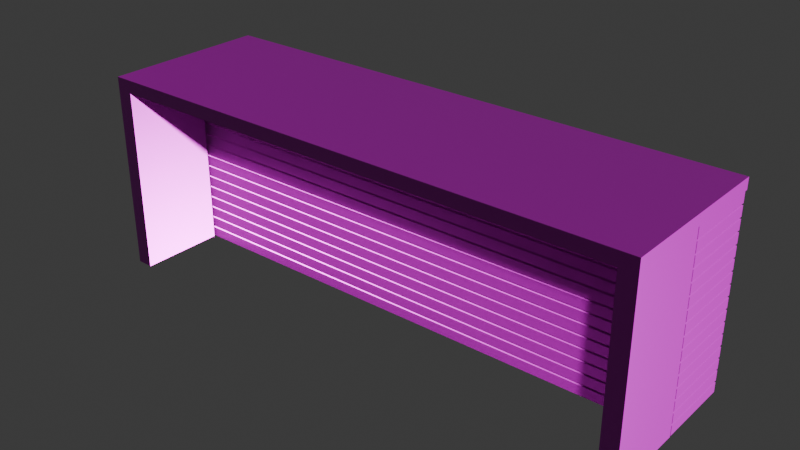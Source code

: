 # Source: Mesa_lobby.blend  (saved by Blender 4.0.36; exported with 4.5.12 LTS)
import bpy
from mathutils import Matrix  # noqa: F401  (used for matrix-valued properties, if any)

bpy.ops.wm.read_factory_settings(use_empty=True)
scene = bpy.context.scene
scene.name = 'Scene'

# ---- collections
col_collection = bpy.data.collections.new('Collection'); scene.collection.children.link(col_collection)

# ---- images (referenced by path relative to the original .blend; pixels are not part of the script)
import os
ASSET_DIR = os.environ.get("B2B_ASSET_DIR", "")  # directory of the original .blend (textures are referenced by path, not embedded)
HERE = os.path.dirname(os.path.abspath(__file__))  # packed textures are extracted next to this script under _unpacked/

def load_image(name, relpath, width, height, colorspace="sRGB"):
    """Load a texture the original file referenced (path relative to the .blend, or extracted next to this script)."""
    p = next((c for c in (os.path.join(HERE, relpath), os.path.join(ASSET_DIR, relpath)) if relpath and os.path.exists(c)), "")
    if p:
        img = bpy.data.images.load(p, check_existing=True)
        img.name = name
    else:  # same state as the original file: an image datablock whose file is absent (Cycles renders it pink)
        img = bpy.data.images.new(name, width, height)
        img.source = "FILE"
        img.filepath = "//" + (relpath or name)
    img.colorspace_settings.name = colorspace
    return img
img_veneerwhiteoakrandommatched001_disp_2k_metalness_png_001 = load_image('VeneerWhiteOakRandomMatched001_DISP_2K_METALNESS.png.001', 'VeneerWhiteOakRandomMatched001_DISP_2K_METALNESS.png', 1024, 1024, 'Non-Color')
img_veneerwhiteoakrandommatched001_col_2k_metalness_png_002 = load_image('VeneerWhiteOakRandomMatched001_COL_2K_METALNESS.png.002', 'VeneerWhiteOakRandomMatched001_COL_2K_METALNESS.png', 1024, 1024, 'sRGB')
img_veneerwhiteoakrandommatched001_metalness_2k_metalness_png_001 = load_image('VeneerWhiteOakRandomMatched001_METALNESS_2K_METALNESS.png.001', 'VeneerWhiteOakRandomMatched001_METALNESS_2K_METALNESS.png', 1024, 1024, 'Non-Color')
img_veneerwhiteoakrandommatched001_roughness_2k_metalness_png_002 = load_image('VeneerWhiteOakRandomMatched001_ROUGHNESS_2K_METALNESS.png.002', 'VeneerWhiteOakRandomMatched001_ROUGHNESS_2K_METALNESS.png', 1024, 1024, 'Non-Color')
img_veneerwhiteoakrandommatched001_nrm_2k_metalness_png_002 = load_image('VeneerWhiteOakRandomMatched001_NRM_2K_METALNESS.png.002', 'VeneerWhiteOakRandomMatched001_NRM_2K_METALNESS.png', 1024, 1024, 'Non-Color')
img_veneerwhiteoakrandommatched001_ao_2k_metalness_png_001 = load_image('VeneerWhiteOakRandomMatched001_AO_2K_METALNESS.png.001', 'VeneerWhiteOakRandomMatched001_AO_2K_METALNESS.png', 1024, 1024, 'Non-Color')

# ---- materials (node trees are filled in below, after node groups)
mat_madera = bpy.data.materials.new('Madera')
mat_madera.use_transparent_shadow = False

# ---- material node trees
mat_madera.use_nodes = True; mat_madera.node_tree.nodes.clear()
_N = mat_madera.node_tree.nodes; _L = mat_madera.node_tree.links
n0 = _N.new('ShaderNodeOutputMaterial'); n0.name = 'Material Output'; n0.location = (300, 300)
n1 = _N.new('ShaderNodeBsdfPrincipled'); n1.name = 'Principled BSDF'; n1.location = (10, 300)
n1.inputs[3].default_value = 1.45
n2 = _N.new('ShaderNodeTexImage'); n2.name = 'Image Texture'; n2.location = (88, -1440)
n2.label = 'Displacement'
n2.image = img_veneerwhiteoakrandommatched001_disp_2k_metalness_png_001
n3 = _N.new('ShaderNodeDisplacement'); n3.name = 'Displacement'; n3.location = (110, -400)
n3.inputs[2].default_value = 1.0
n4 = _N.new('ShaderNodeTexImage'); n4.name = 'Image Texture.001'; n4.location = (88, -320)
n4.label = 'Base Color'
n4.image = img_veneerwhiteoakrandommatched001_col_2k_metalness_png_002
n5 = _N.new('ShaderNodeTexImage'); n5.name = 'Image Texture.002'; n5.location = (88, -600)
n5.label = 'Metallic'
n5.image = img_veneerwhiteoakrandommatched001_metalness_2k_metalness_png_001
n6 = _N.new('ShaderNodeTexImage'); n6.name = 'Image Texture.003'; n6.location = (88, -880)
n6.label = 'Roughness'
n6.image = img_veneerwhiteoakrandommatched001_roughness_2k_metalness_png_002
n7 = _N.new('ShaderNodeTexImage'); n7.name = 'Image Texture.004'; n7.location = (88, -1160)
n7.label = 'Normal'
n7.image = img_veneerwhiteoakrandommatched001_nrm_2k_metalness_png_002
n8 = _N.new('ShaderNodeNormalMap'); n8.name = 'Normal Map'; n8.location = (-240, -620)
n9 = _N.new('ShaderNodeTexImage'); n9.name = 'Image Texture.005'; n9.location = (88, -40)
n9.label = 'Ambient Occlusion'
n9.image = img_veneerwhiteoakrandommatched001_ao_2k_metalness_png_001
n10 = _N.new('ShaderNodeMapping'); n10.name = 'Mapping'; n10.location = (230, -40)
n11 = _N.new('NodeReroute'); n11.name = 'Reroute'; n11.location = (38, -831)
n11.width = 16
n11.socket_idname = 'NodeSocketVector'
n12 = _N.new('ShaderNodeTexCoord'); n12.name = 'Texture Coordinate'; n12.location = (30, -40)
n13 = _N.new('NodeFrame'); n13.name = 'Frame'; n13.location = (-1270, 340)
n13.label = 'Mapping'
n13.width = 400
n14 = _N.new('NodeFrame'); n14.name = 'Frame.001'; n14.location = (-628, 540)
n14.label = 'Textures'
n14.width = 358
n2.parent = n14
n4.parent = n14
n5.parent = n14
n6.parent = n14
n7.parent = n14
n9.parent = n14
n10.parent = n13
n11.parent = n14
n12.parent = n13
_L.new(n1.outputs[0], n0.inputs[0])
_L.new(n2.outputs[0], n3.inputs[0])
_L.new(n3.outputs[0], n0.inputs[2])
_L.new(n4.outputs[0], n1.inputs[0])
_L.new(n5.outputs[0], n1.inputs[1])
_L.new(n6.outputs[0], n1.inputs[2])
_L.new(n7.outputs[0], n8.inputs[1])
_L.new(n8.outputs[0], n1.inputs[5])
_L.new(n11.outputs[0], n9.inputs[0])
_L.new(n11.outputs[0], n4.inputs[0])
_L.new(n11.outputs[0], n5.inputs[0])
_L.new(n11.outputs[0], n6.inputs[0])
_L.new(n11.outputs[0], n7.inputs[0])
_L.new(n11.outputs[0], n2.inputs[0])
_L.new(n10.outputs[0], n11.inputs[0])
_L.new(n12.outputs[2], n10.inputs[0])
n0.is_active_output = True

# ---- world
world_world = bpy.data.worlds.new('World'); scene.world = world_world
world_world.use_nodes = True; world_world.node_tree.nodes.clear()
_N = world_world.node_tree.nodes; _L = world_world.node_tree.links
n0 = _N.new('ShaderNodeOutputWorld'); n0.name = 'World Output'; n0.location = (300, 300)
n1 = _N.new('ShaderNodeBackground'); n1.name = 'Background'; n1.location = (10, 300)
n1.inputs[0].default_value = (0.05088, 0.05088, 0.05088, 1.0)
_L.new(n1.outputs[0], n0.inputs[0])
n0.is_active_output = True
world_world.color = (0.05088, 0.05088, 0.05088)
world_world.use_sun_shadow = False
world_world.sun_shadow_jitter_overblur = 0.0

# ---- meshes
me_cube_001 = bpy.data.meshes.new('Cube.001')
me_cube_001.from_pydata([(-9.076, -3.712, 2.851), (-9.076, -0.8839, 2.851), (9.076, -3.712, 2.851), (9.076, -0.8839, 2.851), (8.537, -0.8839, 2.851), (-8.537, -0.8839, 2.851), (-8.537, -3.712, 2.851), (8.537, -3.712, 2.851), (-9.076, -0.8839, -3.236), (-9.076, -3.712, -3.236), (-8.537, -0.8839, -3.236), (9.076, -3.712, -3.236), (9.076, -0.8839, -3.236), (8.537, -3.712, -3.236), (8.537, -0.8839, -3.236), (-8.537, -3.712, -3.236), (-9.071, -0.834, -3.229), (-9.071, -0.834, -2.907), (-9.071, -0.5115, -3.229), (-9.071, -0.5115, -2.907), (9.071, -0.834, -3.229), (9.071, -0.834, -2.907), (9.071, -0.5115, -3.229), (9.071, -0.5115, -2.907), (8.522, -0.5115, -3.229), (-8.522, -0.5115, -3.229), (-8.522, -0.5115, -2.907), (8.522, -0.5115, -2.907), (-8.522, -0.834, -3.229), (8.522, -0.834, -3.229), (8.522, -0.834, -2.907), (-8.522, -0.834, -2.907), (-9.071, 1.693, -2.907), (-9.071, 1.693, -3.229), (-8.522, 1.693, -3.229), (8.522, 1.693, -2.907), (9.071, 1.693, -2.907), (9.071, 1.693, -3.229), (8.522, 1.693, -3.229), (-8.522, 1.693, -2.907), (0.2498, -0.5115, -3.229), (-0.2498, -0.5115, -3.229), (-0.2498, -0.5115, -2.907), (0.2498, -0.5115, -2.907), (-0.2498, -0.834, -3.229), (0.2498, -0.834, -3.229), (0.2498, -0.834, -2.907), (-0.2498, -0.834, -2.907), (0.2498, 1.688, -3.229), (-0.2498, 1.688, -3.229), (-0.2498, 1.688, -2.907), (0.2498, 1.688, -2.907), (-9.071, -0.834, -2.842), (-9.071, -0.834, -2.52), (-9.071, -0.5115, -2.842), (-9.071, -0.5115, -2.52), (9.071, -0.834, -2.842), (9.071, -0.834, -2.52), (9.071, -0.5115, -2.842), (9.071, -0.5115, -2.52), (8.522, -0.5115, -2.842), (-8.522, -0.5115, -2.842), (-8.522, -0.5115, -2.52), (8.522, -0.5115, -2.52), (-8.522, -0.834, -2.842), (8.522, -0.834, -2.842), (8.522, -0.834, -2.52), (-8.522, -0.834, -2.52), (-9.071, 1.693, -2.52), (-9.071, 1.693, -2.842), (-8.522, 1.693, -2.842), (8.522, 1.693, -2.52), (9.071, 1.693, -2.52), (9.071, 1.693, -2.842), (8.522, 1.693, -2.842), (-8.522, 1.693, -2.52), (0.2498, -0.5115, -2.842), (-0.2498, -0.5115, -2.842), (-0.2498, -0.5115, -2.52), (0.2498, -0.5115, -2.52), (-0.2498, -0.834, -2.842), (0.2498, -0.834, -2.842), (0.2498, -0.834, -2.52), (-0.2498, -0.834, -2.52), (0.2498, 1.688, -2.842), (-0.2498, 1.688, -2.842), (-0.2498, 1.688, -2.52), (0.2498, 1.688, -2.52), (-9.071, -0.834, -2.455), (-9.071, -0.834, -2.133), (-9.071, -0.5115, -2.455), (-9.071, -0.5115, -2.133), (9.071, -0.834, -2.455), (9.071, -0.834, -2.133), (9.071, -0.5115, -2.455), (9.071, -0.5115, -2.133), (8.522, -0.5115, -2.455), (-8.522, -0.5115, -2.455), (-8.522, -0.5115, -2.133), (8.522, -0.5115, -2.133), (-8.522, -0.834, -2.455), (8.522, -0.834, -2.455), (8.522, -0.834, -2.133), (-8.522, -0.834, -2.133), (-9.071, 1.693, -2.133), (-9.071, 1.693, -2.455), (-8.522, 1.693, -2.455), (8.522, 1.693, -2.133), (9.071, 1.693, -2.133), (9.071, 1.693, -2.455), (8.522, 1.693, -2.455), (-8.522, 1.693, -2.133), (0.2498, -0.5115, -2.455), (-0.2498, -0.5115, -2.455), (-0.2498, -0.5115, -2.133), (0.2498, -0.5115, -2.133), (-0.2498, -0.834, -2.455), (0.2498, -0.834, -2.455), (0.2498, -0.834, -2.133), (-0.2498, -0.834, -2.133), (0.2498, 1.688, -2.455), (-0.2498, 1.688, -2.455), (-0.2498, 1.688, -2.133), (0.2498, 1.688, -2.133), (-9.071, -0.834, -2.068), (-9.071, -0.834, -1.746), (-9.071, -0.5115, -2.068), (-9.071, -0.5115, -1.746), (9.071, -0.834, -2.068), (9.071, -0.834, -1.746), (9.071, -0.5115, -2.068), (9.071, -0.5115, -1.746), (8.522, -0.5115, -2.068), (-8.522, -0.5115, -2.068), (-8.522, -0.5115, -1.746), (8.522, -0.5115, -1.746), (-8.522, -0.834, -2.068), (8.522, -0.834, -2.068), (8.522, -0.834, -1.746), (-8.522, -0.834, -1.746), (-9.071, 1.693, -1.746), (-9.071, 1.693, -2.068), (-8.522, 1.693, -2.068), (8.522, 1.693, -1.746), (9.071, 1.693, -1.746), (9.071, 1.693, -2.068), (8.522, 1.693, -2.068), (-8.522, 1.693, -1.746), (0.2498, -0.5115, -2.068), (-0.2498, -0.5115, -2.068), (-0.2498, -0.5115, -1.746), (0.2498, -0.5115, -1.746), (-0.2498, -0.834, -2.068), (0.2498, -0.834, -2.068), (0.2498, -0.834, -1.746), (-0.2498, -0.834, -1.746), (0.2498, 1.688, -2.068), (-0.2498, 1.688, -2.068), (-0.2498, 1.688, -1.746), (0.2498, 1.688, -1.746), (-9.071, -0.834, -1.681), (-9.071, -0.834, -1.359), (-9.071, -0.5115, -1.681), (-9.071, -0.5115, -1.359), (9.071, -0.834, -1.681), (9.071, -0.834, -1.359), (9.071, -0.5115, -1.681), (9.071, -0.5115, -1.359), (8.522, -0.5115, -1.681), (-8.522, -0.5115, -1.681), (-8.522, -0.5115, -1.359), (8.522, -0.5115, -1.359), (-8.522, -0.834, -1.681), (8.522, -0.834, -1.681), (8.522, -0.834, -1.359), (-8.522, -0.834, -1.359), (-9.071, 1.693, -1.359), (-9.071, 1.693, -1.681), (-8.522, 1.693, -1.681), (8.522, 1.693, -1.359), (9.071, 1.693, -1.359), (9.071, 1.693, -1.681), (8.522, 1.693, -1.681), (-8.522, 1.693, -1.359), (0.2498, -0.5115, -1.681), (-0.2498, -0.5115, -1.681), (-0.2498, -0.5115, -1.359), (0.2498, -0.5115, -1.359), (-0.2498, -0.834, -1.681), (0.2498, -0.834, -1.681), (0.2498, -0.834, -1.359), (-0.2498, -0.834, -1.359), (0.2498, 1.688, -1.681), (-0.2498, 1.688, -1.681), (-0.2498, 1.688, -1.359), (0.2498, 1.688, -1.359), (-9.071, -0.834, -1.295), (-9.071, -0.834, -0.972), (-9.071, -0.5115, -1.295), (-9.071, -0.5115, -0.972), (9.071, -0.834, -1.295), (9.071, -0.834, -0.972), (9.071, -0.5115, -1.295), (9.071, -0.5115, -0.972), (8.522, -0.5115, -1.295), (-8.522, -0.5115, -1.295), (-8.522, -0.5115, -0.972), (8.522, -0.5115, -0.972), (-8.522, -0.834, -1.295), (8.522, -0.834, -1.295), (8.522, -0.834, -0.972), (-8.522, -0.834, -0.972), (-9.071, 1.693, -0.972), (-9.071, 1.693, -1.295), (-8.522, 1.693, -1.295), (8.522, 1.693, -0.972), (9.071, 1.693, -0.972), (9.071, 1.693, -1.295), (8.522, 1.693, -1.295), (-8.522, 1.693, -0.972), (0.2498, -0.5115, -1.295), (-0.2498, -0.5115, -1.295), (-0.2498, -0.5115, -0.972), (0.2498, -0.5115, -0.972), (-0.2498, -0.834, -1.295), (0.2498, -0.834, -1.295), (0.2498, -0.834, -0.972), (-0.2498, -0.834, -0.972), (0.2498, 1.688, -1.295), (-0.2498, 1.688, -1.295), (-0.2498, 1.688, -0.972), (0.2498, 1.688, -0.972), (-9.071, -0.834, -0.9075), (-9.071, -0.834, -0.5851), (-9.071, -0.5115, -0.9075), (-9.071, -0.5115, -0.5851), (9.071, -0.834, -0.9075), (9.071, -0.834, -0.5851), (9.071, -0.5115, -0.9075), (9.071, -0.5115, -0.5851), (8.522, -0.5115, -0.9075), (-8.522, -0.5115, -0.9075), (-8.522, -0.5115, -0.5851), (8.522, -0.5115, -0.5851), (-8.522, -0.834, -0.9075), (8.522, -0.834, -0.9075), (8.522, -0.834, -0.5851), (-8.522, -0.834, -0.5851), (-9.071, 1.693, -0.5851), (-9.071, 1.693, -0.9075), (-8.522, 1.693, -0.9075), (8.522, 1.693, -0.5851), (9.071, 1.693, -0.5851), (9.071, 1.693, -0.9075), (8.522, 1.693, -0.9075), (-8.522, 1.693, -0.5851), (0.2498, -0.5115, -0.9075), (-0.2498, -0.5115, -0.9075), (-0.2498, -0.5115, -0.5851), (0.2498, -0.5115, -0.5851), (-0.2498, -0.834, -0.9075), (0.2498, -0.834, -0.9075), (0.2498, -0.834, -0.5851), (-0.2498, -0.834, -0.5851), (0.2498, 1.688, -0.9075), (-0.2498, 1.688, -0.9075), (-0.2498, 1.688, -0.5851), (0.2498, 1.688, -0.5851), (-9.071, -0.834, -0.5206), (-9.071, -0.834, -0.1981), (-9.071, -0.5115, -0.5206), (-9.071, -0.5115, -0.1981), (9.071, -0.834, -0.5206), (9.071, -0.834, -0.1981), (9.071, -0.5115, -0.5206), (9.071, -0.5115, -0.1981), (8.522, -0.5115, -0.5206), (-8.522, -0.5115, -0.5206), (-8.522, -0.5115, -0.1981), (8.522, -0.5115, -0.1981), (-8.522, -0.834, -0.5206), (8.522, -0.834, -0.5206), (8.522, -0.834, -0.1981), (-8.522, -0.834, -0.1981), (-9.071, 1.693, -0.1981), (-9.071, 1.693, -0.5206), (-8.522, 1.693, -0.5206), (8.522, 1.693, -0.1981), (9.071, 1.693, -0.1981), (9.071, 1.693, -0.5206), (8.522, 1.693, -0.5206), (-8.522, 1.693, -0.1981), (0.2498, -0.5115, -0.5206), (-0.2498, -0.5115, -0.5206), (-0.2498, -0.5115, -0.1981), (0.2498, -0.5115, -0.1981), (-0.2498, -0.834, -0.5206), (0.2498, -0.834, -0.5206), (0.2498, -0.834, -0.1981), (-0.2498, -0.834, -0.1981), (0.2498, 1.688, -0.5206), (-0.2498, 1.688, -0.5206), (-0.2498, 1.688, -0.1981), (0.2498, 1.688, -0.1981), (-9.071, -0.834, -0.1336), (-9.071, -0.834, 0.1889), (-9.071, -0.5115, -0.1336), (-9.071, -0.5115, 0.1889), (9.071, -0.834, -0.1336), (9.071, -0.834, 0.1889), (9.071, -0.5115, -0.1336), (9.071, -0.5115, 0.1889), (8.522, -0.5115, -0.1336), (-8.522, -0.5115, -0.1336), (-8.522, -0.5115, 0.1889), (8.522, -0.5115, 0.1889), (-8.522, -0.834, -0.1336), (8.522, -0.834, -0.1336), (8.522, -0.834, 0.1889), (-8.522, -0.834, 0.1889), (-9.071, 1.693, 0.1889), (-9.071, 1.693, -0.1336), (-8.522, 1.693, -0.1336), (8.522, 1.693, 0.1889), (9.071, 1.693, 0.1889), (9.071, 1.693, -0.1336), (8.522, 1.693, -0.1336), (-8.522, 1.693, 0.1889), (0.2498, -0.5115, -0.1336), (-0.2498, -0.5115, -0.1336), (-0.2498, -0.5115, 0.1889), (0.2498, -0.5115, 0.1889), (-0.2498, -0.834, -0.1336), (0.2498, -0.834, -0.1336), (0.2498, -0.834, 0.1889), (-0.2498, -0.834, 0.1889), (0.2498, 1.688, -0.1336), (-0.2498, 1.688, -0.1336), (-0.2498, 1.688, 0.1889), (0.2498, 1.688, 0.1889), (-9.071, -0.834, 0.2534), (-9.071, -0.834, 0.5758), (-9.071, -0.5115, 0.2534), (-9.071, -0.5115, 0.5758), (9.071, -0.834, 0.2534), (9.071, -0.834, 0.5758), (9.071, -0.5115, 0.2534), (9.071, -0.5115, 0.5758), (8.522, -0.5115, 0.2534), (-8.522, -0.5115, 0.2534), (-8.522, -0.5115, 0.5758), (8.522, -0.5115, 0.5758), (-8.522, -0.834, 0.2534), (8.522, -0.834, 0.2534), (8.522, -0.834, 0.5758), (-8.522, -0.834, 0.5758), (-9.071, 1.693, 0.5758), (-9.071, 1.693, 0.2534), (-8.522, 1.693, 0.2534), (8.522, 1.693, 0.5758), (9.071, 1.693, 0.5758), (9.071, 1.693, 0.2534), (8.522, 1.693, 0.2534), (-8.522, 1.693, 0.5758), (0.2498, -0.5115, 0.2534), (-0.2498, -0.5115, 0.2534), (-0.2498, -0.5115, 0.5758), (0.2498, -0.5115, 0.5758), (-0.2498, -0.834, 0.2534), (0.2498, -0.834, 0.2534), (0.2498, -0.834, 0.5758), (-0.2498, -0.834, 0.5758), (0.2498, 1.688, 0.2534), (-0.2498, 1.688, 0.2534), (-0.2498, 1.688, 0.5758), (0.2498, 1.688, 0.5758), (-9.071, -0.834, 0.6403), (-9.071, -0.834, 0.9628), (-9.071, -0.5115, 0.6403), (-9.071, -0.5115, 0.9628), (9.071, -0.834, 0.6403), (9.071, -0.834, 0.9628), (9.071, -0.5115, 0.6403), (9.071, -0.5115, 0.9628), (8.522, -0.5115, 0.6403), (-8.522, -0.5115, 0.6403), (-8.522, -0.5115, 0.9628), (8.522, -0.5115, 0.9628), (-8.522, -0.834, 0.6403), (8.522, -0.834, 0.6403), (8.522, -0.834, 0.9628), (-8.522, -0.834, 0.9628), (-9.071, 1.693, 0.9628), (-9.071, 1.693, 0.6403), (-8.522, 1.693, 0.6403), (8.522, 1.693, 0.9628), (9.071, 1.693, 0.9628), (9.071, 1.693, 0.6403), (8.522, 1.693, 0.6403), (-8.522, 1.693, 0.9628), (0.2498, -0.5115, 0.6403), (-0.2498, -0.5115, 0.6403), (-0.2498, -0.5115, 0.9628), (0.2498, -0.5115, 0.9628), (-0.2498, -0.834, 0.6403), (0.2498, -0.834, 0.6403), (0.2498, -0.834, 0.9628), (-0.2498, -0.834, 0.9628), (0.2498, 1.688, 0.6403), (-0.2498, 1.688, 0.6403), (-0.2498, 1.688, 0.9628), (0.2498, 1.688, 0.9628), (-9.071, -0.834, 1.027), (-9.071, -0.834, 1.35), (-9.071, -0.5115, 1.027), (-9.071, -0.5115, 1.35), (9.071, -0.834, 1.027), (9.071, -0.834, 1.35), (9.071, -0.5115, 1.027), (9.071, -0.5115, 1.35), (8.522, -0.5115, 1.027), (-8.522, -0.5115, 1.027), (-8.522, -0.5115, 1.35), (8.522, -0.5115, 1.35), (-8.522, -0.834, 1.027), (8.522, -0.834, 1.027), (8.522, -0.834, 1.35), (-8.522, -0.834, 1.35), (-9.071, 1.693, 1.35), (-9.071, 1.693, 1.027), (-8.522, 1.693, 1.027), (8.522, 1.693, 1.35), (9.071, 1.693, 1.35), (9.071, 1.693, 1.027), (8.522, 1.693, 1.027), (-8.522, 1.693, 1.35), (0.2498, -0.5115, 1.027), (-0.2498, -0.5115, 1.027), (-0.2498, -0.5115, 1.35), (0.2498, -0.5115, 1.35), (-0.2498, -0.834, 1.027), (0.2498, -0.834, 1.027), (0.2498, -0.834, 1.35), (-0.2498, -0.834, 1.35), (0.2498, 1.688, 1.027), (-0.2498, 1.688, 1.027), (-0.2498, 1.688, 1.35), (0.2498, 1.688, 1.35), (-9.071, -0.834, 1.414), (-9.071, -0.834, 1.737), (-9.071, -0.5115, 1.414), (-9.071, -0.5115, 1.737), (9.071, -0.834, 1.414), (9.071, -0.834, 1.737), (9.071, -0.5115, 1.414), (9.071, -0.5115, 1.737), (8.522, -0.5115, 1.414), (-8.522, -0.5115, 1.414), (-8.522, -0.5115, 1.737), (8.522, -0.5115, 1.737), (-8.522, -0.834, 1.414), (8.522, -0.834, 1.414), (8.522, -0.834, 1.737), (-8.522, -0.834, 1.737), (-9.071, 1.693, 1.737), (-9.071, 1.693, 1.414), (-8.522, 1.693, 1.414), (8.522, 1.693, 1.737), (9.071, 1.693, 1.737), (9.071, 1.693, 1.414), (8.522, 1.693, 1.414), (-8.522, 1.693, 1.737), (0.2498, -0.5115, 1.414), (-0.2498, -0.5115, 1.414), (-0.2498, -0.5115, 1.737), (0.2498, -0.5115, 1.737), (-0.2498, -0.834, 1.414), (0.2498, -0.834, 1.414), (0.2498, -0.834, 1.737), (-0.2498, -0.834, 1.737), (0.2498, 1.688, 1.414), (-0.2498, 1.688, 1.414), (-0.2498, 1.688, 1.737), (0.2498, 1.688, 1.737), (-9.071, -0.834, 1.801), (-9.071, -0.834, 2.124), (-9.071, -0.5115, 1.801), (-9.071, -0.5115, 2.124), (9.071, -0.834, 1.801), (9.071, -0.834, 2.124), (9.071, -0.5115, 1.801), (9.071, -0.5115, 2.124), (8.522, -0.5115, 1.801), (-8.522, -0.5115, 1.801), (-8.522, -0.5115, 2.124), (8.522, -0.5115, 2.124), (-8.522, -0.834, 1.801), (8.522, -0.834, 1.801), (8.522, -0.834, 2.124), (-8.522, -0.834, 2.124), (-9.071, 1.693, 2.124), (-9.071, 1.693, 1.801), (-8.522, 1.693, 1.801), (8.522, 1.693, 2.124), (9.071, 1.693, 2.124), (9.071, 1.693, 1.801), (8.522, 1.693, 1.801), (-8.522, 1.693, 2.124), (0.2498, -0.5115, 1.801), (-0.2498, -0.5115, 1.801), (-0.2498, -0.5115, 2.124), (0.2498, -0.5115, 2.124), (-0.2498, -0.834, 1.801), (0.2498, -0.834, 1.801), (0.2498, -0.834, 2.124), (-0.2498, -0.834, 2.124), (0.2498, 1.688, 1.801), (-0.2498, 1.688, 1.801), (-0.2498, 1.688, 2.124), (0.2498, 1.688, 2.124), (-9.071, -0.834, 2.188), (-9.071, -0.834, 2.511), (-9.071, -0.5115, 2.188), (-9.071, -0.5115, 2.511), (9.071, -0.834, 2.188), (9.071, -0.834, 2.511), (9.071, -0.5115, 2.188), (9.071, -0.5115, 2.511), (8.522, -0.5115, 2.188), (-8.522, -0.5115, 2.188), (-8.522, -0.5115, 2.511), (8.522, -0.5115, 2.511), (-8.522, -0.834, 2.188), (8.522, -0.834, 2.188), (8.522, -0.834, 2.511), (-8.522, -0.834, 2.511), (-9.071, 1.693, 2.511), (-9.071, 1.693, 2.188), (-8.522, 1.693, 2.188), (8.522, 1.693, 2.511), (9.071, 1.693, 2.511), (9.071, 1.693, 2.188), (8.522, 1.693, 2.188), (-8.522, 1.693, 2.511), (0.2498, -0.5115, 2.188), (-0.2498, -0.5115, 2.188), (-0.2498, -0.5115, 2.511), (0.2498, -0.5115, 2.511), (-0.2498, -0.834, 2.188), (0.2498, -0.834, 2.188), (0.2498, -0.834, 2.511), (-0.2498, -0.834, 2.511), (0.2498, 1.688, 2.188), (-0.2498, 1.688, 2.188), (-0.2498, 1.688, 2.511), (0.2498, 1.688, 2.511), (-9.071, -0.834, 2.575), (-9.071, -0.834, 2.898), (-9.071, -0.5115, 2.575), (-9.071, -0.5115, 2.898), (9.071, -0.834, 2.575), (9.071, -0.834, 2.898), (9.071, -0.5115, 2.575), (9.071, -0.5115, 2.898), (8.522, -0.5115, 2.575), (-8.522, -0.5115, 2.575), (-8.522, -0.5115, 2.898), (8.522, -0.5115, 2.898), (-8.522, -0.834, 2.575), (8.522, -0.834, 2.575), (8.522, -0.834, 2.898), (-8.522, -0.834, 2.898), (-9.071, 1.693, 2.898), (-9.071, 1.693, 2.575), (-8.522, 1.693, 2.575), (8.522, 1.693, 2.898), (9.071, 1.693, 2.898), (9.071, 1.693, 2.575), (8.522, 1.693, 2.575), (-8.522, 1.693, 2.898), (0.2498, -0.5115, 2.575), (-0.2498, -0.5115, 2.575), (-0.2498, -0.5115, 2.898), (0.2498, -0.5115, 2.898), (-0.2498, -0.834, 2.575), (0.2498, -0.834, 2.575), (0.2498, -0.834, 2.898), (-0.2498, -0.834, 2.898), (0.2498, 1.688, 2.575), (-0.2498, 1.688, 2.575), (-0.2498, 1.688, 2.898), (0.2498, 1.688, 2.898), (-9.076, -3.712, 2.851), (-9.076, -3.712, 3.282), (-9.076, -0.8839, 2.851), (-9.076, -0.8839, 3.282), (9.076, -3.712, 2.851), (9.076, -3.712, 3.282), (9.076, -0.8839, 2.851), (9.076, -0.8839, 3.282), (8.537, -0.8839, 2.851), (-8.537, -0.8839, 2.851), (-8.537, -0.8839, 3.282), (8.537, -0.8839, 3.282), (-8.537, -3.712, 2.851), (8.537, -3.712, 2.851), (8.537, -3.712, 3.282), (-8.537, -3.712, 3.282), (-9.076, -0.8843, 2.913), (-9.076, -0.8843, 3.282), (-9.076, 1.777, 2.913), (-9.076, 1.777, 3.282), (9.076, -0.8843, 2.913), (9.076, -0.8843, 3.282), (9.076, 1.777, 2.913), (9.076, 1.777, 3.282), (8.537, 1.777, 2.913), (-8.537, 1.777, 2.913), (-8.537, 1.777, 3.282), (8.537, 1.777, 3.282), (-8.537, -0.8843, 2.913), (8.537, -0.8843, 2.913), (8.537, -0.8843, 3.282), (-8.537, -0.8843, 3.282)], [], [(4, 3, 12, 14), (7, 4, 14, 13), (14, 12, 11, 13), (8, 10, 15, 9), (2, 7, 13, 11), (1, 5, 10, 8), (5, 6, 15, 10), (0, 1, 8, 9), (3, 2, 11, 12), (6, 0, 9, 15), (16, 17, 19, 18), (26, 25, 34, 39), (22, 23, 21, 20), (28, 31, 17, 16), (24, 22, 20, 29), (26, 19, 17, 31), (23, 27, 30, 21), (42, 26, 31, 47), (18, 25, 28, 16), (40, 24, 29, 45), (20, 21, 30, 29), (44, 47, 31, 28), (23, 22, 37, 36), (40, 43, 27, 24), (38, 35, 36, 37), (33, 32, 39, 34), (25, 18, 33, 34), (24, 27, 35, 38), (27, 23, 36, 35), (19, 26, 39, 32), (18, 19, 32, 33), (22, 24, 38, 37), (25, 26, 42, 41), (41, 42, 50, 49), (29, 30, 46, 45), (45, 46, 47, 44), (25, 41, 44, 28), (41, 40, 45, 44), (27, 43, 46, 30), (43, 42, 47, 46), (49, 50, 51, 48), (43, 40, 48, 51), (42, 43, 51, 50), (40, 41, 49, 48), (52, 53, 55, 54), (62, 61, 70, 75), (58, 59, 57, 56), (64, 67, 53, 52), (60, 58, 56, 65), (62, 55, 53, 67), (59, 63, 66, 57), (78, 62, 67, 83), (54, 61, 64, 52), (76, 60, 65, 81), (56, 57, 66, 65), (80, 83, 67, 64), (59, 58, 73, 72), (76, 79, 63, 60), (74, 71, 72, 73), (69, 68, 75, 70), (61, 54, 69, 70), (60, 63, 71, 74), (63, 59, 72, 71), (55, 62, 75, 68), (54, 55, 68, 69), (58, 60, 74, 73), (61, 62, 78, 77), (77, 78, 86, 85), (65, 66, 82, 81), (81, 82, 83, 80), (61, 77, 80, 64), (77, 76, 81, 80), (63, 79, 82, 66), (79, 78, 83, 82), (85, 86, 87, 84), (79, 76, 84, 87), (78, 79, 87, 86), (76, 77, 85, 84), (88, 89, 91, 90), (98, 97, 106, 111), (94, 95, 93, 92), (100, 103, 89, 88), (96, 94, 92, 101), (98, 91, 89, 103), (95, 99, 102, 93), (114, 98, 103, 119), (90, 97, 100, 88), (112, 96, 101, 117), (92, 93, 102, 101), (116, 119, 103, 100), (95, 94, 109, 108), (112, 115, 99, 96), (110, 107, 108, 109), (105, 104, 111, 106), (97, 90, 105, 106), (96, 99, 107, 110), (99, 95, 108, 107), (91, 98, 111, 104), (90, 91, 104, 105), (94, 96, 110, 109), (97, 98, 114, 113), (113, 114, 122, 121), (101, 102, 118, 117), (117, 118, 119, 116), (97, 113, 116, 100), (113, 112, 117, 116), (99, 115, 118, 102), (115, 114, 119, 118), (121, 122, 123, 120), (115, 112, 120, 123), (114, 115, 123, 122), (112, 113, 121, 120), (124, 125, 127, 126), (134, 133, 142, 147), (130, 131, 129, 128), (136, 139, 125, 124), (132, 130, 128, 137), (134, 127, 125, 139), (131, 135, 138, 129), (150, 134, 139, 155), (126, 133, 136, 124), (148, 132, 137, 153), (128, 129, 138, 137), (152, 155, 139, 136), (131, 130, 145, 144), (148, 151, 135, 132), (146, 143, 144, 145), (141, 140, 147, 142), (133, 126, 141, 142), (132, 135, 143, 146), (135, 131, 144, 143), (127, 134, 147, 140), (126, 127, 140, 141), (130, 132, 146, 145), (133, 134, 150, 149), (149, 150, 158, 157), (137, 138, 154, 153), (153, 154, 155, 152), (133, 149, 152, 136), (149, 148, 153, 152), (135, 151, 154, 138), (151, 150, 155, 154), (157, 158, 159, 156), (151, 148, 156, 159), (150, 151, 159, 158), (148, 149, 157, 156), (160, 161, 163, 162), (170, 169, 178, 183), (166, 167, 165, 164), (172, 175, 161, 160), (168, 166, 164, 173), (170, 163, 161, 175), (167, 171, 174, 165), (186, 170, 175, 191), (162, 169, 172, 160), (184, 168, 173, 189), (164, 165, 174, 173), (188, 191, 175, 172), (167, 166, 181, 180), (184, 187, 171, 168), (182, 179, 180, 181), (177, 176, 183, 178), (169, 162, 177, 178), (168, 171, 179, 182), (171, 167, 180, 179), (163, 170, 183, 176), (162, 163, 176, 177), (166, 168, 182, 181), (169, 170, 186, 185), (185, 186, 194, 193), (173, 174, 190, 189), (189, 190, 191, 188), (169, 185, 188, 172), (185, 184, 189, 188), (171, 187, 190, 174), (187, 186, 191, 190), (193, 194, 195, 192), (187, 184, 192, 195), (186, 187, 195, 194), (184, 185, 193, 192), (196, 197, 199, 198), (206, 205, 214, 219), (202, 203, 201, 200), (208, 211, 197, 196), (204, 202, 200, 209), (206, 199, 197, 211), (203, 207, 210, 201), (222, 206, 211, 227), (198, 205, 208, 196), (220, 204, 209, 225), (200, 201, 210, 209), (224, 227, 211, 208), (203, 202, 217, 216), (220, 223, 207, 204), (218, 215, 216, 217), (213, 212, 219, 214), (205, 198, 213, 214), (204, 207, 215, 218), (207, 203, 216, 215), (199, 206, 219, 212), (198, 199, 212, 213), (202, 204, 218, 217), (205, 206, 222, 221), (221, 222, 230, 229), (209, 210, 226, 225), (225, 226, 227, 224), (205, 221, 224, 208), (221, 220, 225, 224), (207, 223, 226, 210), (223, 222, 227, 226), (229, 230, 231, 228), (223, 220, 228, 231), (222, 223, 231, 230), (220, 221, 229, 228), (232, 233, 235, 234), (242, 241, 250, 255), (238, 239, 237, 236), (244, 247, 233, 232), (240, 238, 236, 245), (242, 235, 233, 247), (239, 243, 246, 237), (258, 242, 247, 263), (234, 241, 244, 232), (256, 240, 245, 261), (236, 237, 246, 245), (260, 263, 247, 244), (239, 238, 253, 252), (256, 259, 243, 240), (254, 251, 252, 253), (249, 248, 255, 250), (241, 234, 249, 250), (240, 243, 251, 254), (243, 239, 252, 251), (235, 242, 255, 248), (234, 235, 248, 249), (238, 240, 254, 253), (241, 242, 258, 257), (257, 258, 266, 265), (245, 246, 262, 261), (261, 262, 263, 260), (241, 257, 260, 244), (257, 256, 261, 260), (243, 259, 262, 246), (259, 258, 263, 262), (265, 266, 267, 264), (259, 256, 264, 267), (258, 259, 267, 266), (256, 257, 265, 264), (268, 269, 271, 270), (278, 277, 286, 291), (274, 275, 273, 272), (280, 283, 269, 268), (276, 274, 272, 281), (278, 271, 269, 283), (275, 279, 282, 273), (294, 278, 283, 299), (270, 277, 280, 268), (292, 276, 281, 297), (272, 273, 282, 281), (296, 299, 283, 280), (275, 274, 289, 288), (292, 295, 279, 276), (290, 287, 288, 289), (285, 284, 291, 286), (277, 270, 285, 286), (276, 279, 287, 290), (279, 275, 288, 287), (271, 278, 291, 284), (270, 271, 284, 285), (274, 276, 290, 289), (277, 278, 294, 293), (293, 294, 302, 301), (281, 282, 298, 297), (297, 298, 299, 296), (277, 293, 296, 280), (293, 292, 297, 296), (279, 295, 298, 282), (295, 294, 299, 298), (301, 302, 303, 300), (295, 292, 300, 303), (294, 295, 303, 302), (292, 293, 301, 300), (304, 305, 307, 306), (314, 313, 322, 327), (310, 311, 309, 308), (316, 319, 305, 304), (312, 310, 308, 317), (314, 307, 305, 319), (311, 315, 318, 309), (330, 314, 319, 335), (306, 313, 316, 304), (328, 312, 317, 333), (308, 309, 318, 317), (332, 335, 319, 316), (311, 310, 325, 324), (328, 331, 315, 312), (326, 323, 324, 325), (321, 320, 327, 322), (313, 306, 321, 322), (312, 315, 323, 326), (315, 311, 324, 323), (307, 314, 327, 320), (306, 307, 320, 321), (310, 312, 326, 325), (313, 314, 330, 329), (329, 330, 338, 337), (317, 318, 334, 333), (333, 334, 335, 332), (313, 329, 332, 316), (329, 328, 333, 332), (315, 331, 334, 318), (331, 330, 335, 334), (337, 338, 339, 336), (331, 328, 336, 339), (330, 331, 339, 338), (328, 329, 337, 336), (340, 341, 343, 342), (350, 349, 358, 363), (346, 347, 345, 344), (352, 355, 341, 340), (348, 346, 344, 353), (350, 343, 341, 355), (347, 351, 354, 345), (366, 350, 355, 371), (342, 349, 352, 340), (364, 348, 353, 369), (344, 345, 354, 353), (368, 371, 355, 352), (347, 346, 361, 360), (364, 367, 351, 348), (362, 359, 360, 361), (357, 356, 363, 358), (349, 342, 357, 358), (348, 351, 359, 362), (351, 347, 360, 359), (343, 350, 363, 356), (342, 343, 356, 357), (346, 348, 362, 361), (349, 350, 366, 365), (365, 366, 374, 373), (353, 354, 370, 369), (369, 370, 371, 368), (349, 365, 368, 352), (365, 364, 369, 368), (351, 367, 370, 354), (367, 366, 371, 370), (373, 374, 375, 372), (367, 364, 372, 375), (366, 367, 375, 374), (364, 365, 373, 372), (376, 377, 379, 378), (386, 385, 394, 399), (382, 383, 381, 380), (388, 391, 377, 376), (384, 382, 380, 389), (386, 379, 377, 391), (383, 387, 390, 381), (402, 386, 391, 407), (378, 385, 388, 376), (400, 384, 389, 405), (380, 381, 390, 389), (404, 407, 391, 388), (383, 382, 397, 396), (400, 403, 387, 384), (398, 395, 396, 397), (393, 392, 399, 394), (385, 378, 393, 394), (384, 387, 395, 398), (387, 383, 396, 395), (379, 386, 399, 392), (378, 379, 392, 393), (382, 384, 398, 397), (385, 386, 402, 401), (401, 402, 410, 409), (389, 390, 406, 405), (405, 406, 407, 404), (385, 401, 404, 388), (401, 400, 405, 404), (387, 403, 406, 390), (403, 402, 407, 406), (409, 410, 411, 408), (403, 400, 408, 411), (402, 403, 411, 410), (400, 401, 409, 408), (412, 413, 415, 414), (422, 421, 430, 435), (418, 419, 417, 416), (424, 427, 413, 412), (420, 418, 416, 425), (422, 415, 413, 427), (419, 423, 426, 417), (438, 422, 427, 443), (414, 421, 424, 412), (436, 420, 425, 441), (416, 417, 426, 425), (440, 443, 427, 424), (419, 418, 433, 432), (436, 439, 423, 420), (434, 431, 432, 433), (429, 428, 435, 430), (421, 414, 429, 430), (420, 423, 431, 434), (423, 419, 432, 431), (415, 422, 435, 428), (414, 415, 428, 429), (418, 420, 434, 433), (421, 422, 438, 437), (437, 438, 446, 445), (425, 426, 442, 441), (441, 442, 443, 440), (421, 437, 440, 424), (437, 436, 441, 440), (423, 439, 442, 426), (439, 438, 443, 442), (445, 446, 447, 444), (439, 436, 444, 447), (438, 439, 447, 446), (436, 437, 445, 444), (448, 449, 451, 450), (458, 457, 466, 471), (454, 455, 453, 452), (460, 463, 449, 448), (456, 454, 452, 461), (458, 451, 449, 463), (455, 459, 462, 453), (474, 458, 463, 479), (450, 457, 460, 448), (472, 456, 461, 477), (452, 453, 462, 461), (476, 479, 463, 460), (455, 454, 469, 468), (472, 475, 459, 456), (470, 467, 468, 469), (465, 464, 471, 466), (457, 450, 465, 466), (456, 459, 467, 470), (459, 455, 468, 467), (451, 458, 471, 464), (450, 451, 464, 465), (454, 456, 470, 469), (457, 458, 474, 473), (473, 474, 482, 481), (461, 462, 478, 477), (477, 478, 479, 476), (457, 473, 476, 460), (473, 472, 477, 476), (459, 475, 478, 462), (475, 474, 479, 478), (481, 482, 483, 480), (475, 472, 480, 483), (474, 475, 483, 482), (472, 473, 481, 480), (484, 485, 487, 486), (494, 493, 502, 507), (490, 491, 489, 488), (496, 499, 485, 484), (492, 490, 488, 497), (494, 487, 485, 499), (491, 495, 498, 489), (510, 494, 499, 515), (486, 493, 496, 484), (508, 492, 497, 513), (488, 489, 498, 497), (512, 515, 499, 496), (491, 490, 505, 504), (508, 511, 495, 492), (506, 503, 504, 505), (501, 500, 507, 502), (493, 486, 501, 502), (492, 495, 503, 506), (495, 491, 504, 503), (487, 494, 507, 500), (486, 487, 500, 501), (490, 492, 506, 505), (493, 494, 510, 509), (509, 510, 518, 517), (497, 498, 514, 513), (513, 514, 515, 512), (493, 509, 512, 496), (509, 508, 513, 512), (495, 511, 514, 498), (511, 510, 515, 514), (517, 518, 519, 516), (511, 508, 516, 519), (510, 511, 519, 518), (508, 509, 517, 516), (520, 521, 523, 522), (530, 529, 538, 543), (526, 527, 525, 524), (532, 535, 521, 520), (528, 526, 524, 533), (530, 523, 521, 535), (527, 531, 534, 525), (546, 530, 535, 551), (522, 529, 532, 520), (544, 528, 533, 549), (524, 525, 534, 533), (548, 551, 535, 532), (527, 526, 541, 540), (544, 547, 531, 528), (542, 539, 540, 541), (537, 536, 543, 538), (529, 522, 537, 538), (528, 531, 539, 542), (531, 527, 540, 539), (523, 530, 543, 536), (522, 523, 536, 537), (526, 528, 542, 541), (529, 530, 546, 545), (545, 546, 554, 553), (533, 534, 550, 549), (549, 550, 551, 548), (529, 545, 548, 532), (545, 544, 549, 548), (531, 547, 550, 534), (547, 546, 551, 550), (553, 554, 555, 552), (547, 544, 552, 555), (546, 547, 555, 554), (544, 545, 553, 552), (556, 557, 559, 558), (566, 565, 574, 579), (562, 563, 561, 560), (568, 571, 557, 556), (564, 562, 560, 569), (566, 559, 557, 571), (563, 567, 570, 561), (582, 566, 571, 587), (558, 565, 568, 556), (580, 564, 569, 585), (560, 561, 570, 569), (584, 587, 571, 568), (563, 562, 577, 576), (580, 583, 567, 564), (578, 575, 576, 577), (573, 572, 579, 574), (565, 558, 573, 574), (564, 567, 575, 578), (567, 563, 576, 575), (559, 566, 579, 572), (558, 559, 572, 573), (562, 564, 578, 577), (565, 566, 582, 581), (581, 582, 590, 589), (569, 570, 586, 585), (585, 586, 587, 584), (565, 581, 584, 568), (581, 580, 585, 584), (567, 583, 586, 570), (583, 582, 587, 586), (589, 590, 591, 588), (583, 580, 588, 591), (582, 583, 591, 590), (580, 581, 589, 588), (592, 593, 595, 594), (600, 603, 599, 598), (598, 599, 597, 596), (604, 607, 593, 592), (602, 595, 593, 607), (599, 603, 606, 597), (603, 602, 607, 606), (601, 600, 605, 604), (596, 597, 606, 605), (605, 606, 607, 604), (594, 595, 602, 601), (601, 602, 603, 600), (608, 609, 611, 610), (616, 619, 615, 614), (614, 615, 613, 612), (620, 623, 609, 608), (618, 611, 609, 623), (615, 619, 622, 613), (619, 618, 623, 622), (617, 616, 621, 620), (612, 613, 622, 621), (621, 622, 623, 620), (610, 611, 618, 617), (617, 618, 619, 616)])
_uv = me_cube_001.uv_layers.new(name='UVMap')
_uv.uv.foreach_set('vector', [0.01863, 0.02326, 0.01863, -8.144e-10, 0.2814, -1.23e-08, 0.2814, 0.02326, 0.8071, 0.5629, 0.9292, 0.5629, 0.9292, 0.8257, 0.8071, 0.8257, 0.02326, 0.9058, 0.0, 0.9058, 0.0, 0.7837, 0.02326, 0.7837, 0.04652, 0.9058, 0.02326, 0.9058, 0.02326, 0.7837, 0.04652, 0.7837, 0.3001, 0.7837, 0.3001, 0.7604, 0.5629, 0.7604, 0.5629, 0.7837, 0.01863, 0.7837, 0.01863, 0.7604, 0.2814, 0.7604, 0.2814, 0.7837, 0.685, 0.7372, 0.8071, 0.7372, 0.8071, 1.0, 0.685, 1.0, 0.8071, 0.01863, 0.9292, 0.01863, 0.9292, 0.2814, 0.8071, 0.2814, 0.8071, 0.3001, 0.9292, 0.3001, 0.9292, 0.5629, 0.8071, 0.5629, 0.3001, 0.02326, 0.3001, -1.312e-08, 0.5629, -2.46e-08, 0.5629, 0.02326, 0.6914, 0.3504, 0.6914, 0.3326, 0.7092, 0.3326, 0.7092, 0.3504, 1.0, 0.3503, 1.0, 0.3681, 0.8787, 0.3681, 0.8787, 0.3503, 0.9825, 0.3503, 0.9825, 0.3325, 1.0, 0.3325, 1.0, 0.3503, 0.97, 0.297, 0.97, 0.2792, 1.0, 0.2792, 1.0, 0.297, 0.03042, 0.1578, 0.0002015, 0.1578, 0.0001991, 0.1401, 0.03042, 0.1401, 0.0304, 0.01856, 0.0001819, 0.01856, 0.0001793, 0.0007867, 0.0304, 0.0007824, 1.0, 0.01842, 0.97, 0.01842, 0.97, 0.000649, 1.0, 0.0006447, 0.4864, 0.01849, 0.0304, 0.01856, 0.0304, 0.0007824, 0.4864, 0.0007176, 1.0, 0.1577, 0.97, 0.1577, 0.97, 0.1399, 1.0, 0.1399, 0.4864, 0.1578, 0.03042, 0.1578, 0.03042, 0.1401, 0.4864, 0.14, 0.0002213, 0.2971, 0.0002188, 0.2794, 0.03044, 0.2793, 0.03044, 0.2971, 0.514, 0.2971, 0.514, 0.2793, 0.97, 0.2792, 0.97, 0.297, 0.9825, 0.3325, 0.9825, 0.3503, 0.8609, 0.3503, 0.8609, 0.3326, 0.5442, 0.3148, 0.5442, 0.2971, 1.0, 0.297, 1.0, 0.3148, 0.8307, 0.3503, 0.8307, 0.3326, 0.8609, 0.3326, 0.8609, 0.3503, 0.6612, 0.3504, 0.6612, 0.3326, 0.6914, 0.3326, 0.6914, 0.3504, 0.97, 0.1577, 1.0, 0.1577, 1.0, 0.2792, 0.97, 0.2792, 0.7572, 0.3681, 0.7572, 0.3503, 0.8787, 0.3503, 0.8787, 0.3681, 0.97, 0.01842, 1.0, 0.01842, 1.0, 0.1399, 0.97, 0.1399, 0.0001819, 0.01856, 0.0304, 0.01856, 0.03042, 0.1401, 0.0001991, 0.1401, 0.7092, 0.3504, 0.7092, 0.3326, 0.8307, 0.3326, 0.8307, 0.3503, 0.0002015, 0.1578, 0.03042, 0.1578, 0.03044, 0.2793, 0.0002188, 0.2794, 0.5442, 0.3326, 0.5442, 0.3148, 1.0, 0.3148, 1.0, 0.3325, 0.6359, 0.3681, 0.6359, 0.3504, 0.7572, 0.3503, 0.7572, 0.3681, 0.03044, 0.2971, 0.03044, 0.2793, 0.4865, 0.2793, 0.4865, 0.2971, 0.4865, 0.2971, 0.4865, 0.2793, 0.514, 0.2793, 0.514, 0.2971, 0.97, 0.1577, 0.514, 0.1578, 0.514, 0.14, 0.97, 0.1399, 0.514, 0.1578, 0.4864, 0.1578, 0.4864, 0.14, 0.514, 0.14, 0.97, 0.01842, 0.5139, 0.01849, 0.5139, 0.0007137, 0.97, 0.000649, 0.5139, 0.01849, 0.4864, 0.01849, 0.4864, 0.0007176, 0.5139, 0.0007137, 0.6337, 0.3504, 0.6337, 0.3326, 0.6612, 0.3326, 0.6612, 0.3504, 1.0, 0.3681, 1.0, 0.3859, 0.879, 0.3859, 0.879, 0.3681, 0.4864, 0.01849, 0.5139, 0.01849, 0.514, 0.1398, 0.4864, 0.1398, 0.4864, 0.1578, 0.514, 0.1578, 0.514, 0.279, 0.4865, 0.279, 0.6914, 0.3504, 0.6914, 0.3326, 0.7092, 0.3326, 0.7092, 0.3504, 1.0, 0.3503, 1.0, 0.3681, 0.8787, 0.3681, 0.8787, 0.3503, 0.9825, 0.3503, 0.9825, 0.3325, 1.0, 0.3325, 1.0, 0.3503, 0.97, 0.297, 0.97, 0.2792, 1.0, 0.2792, 1.0, 0.297, 0.03042, 0.1578, 0.0002015, 0.1578, 0.0001991, 0.1401, 0.03042, 0.1401, 0.0304, 0.01856, 0.0001819, 0.01856, 0.0001793, 0.0007867, 0.0304, 0.0007824, 1.0, 0.01842, 0.97, 0.01842, 0.97, 0.000649, 1.0, 0.0006447, 0.4864, 0.01849, 0.0304, 0.01856, 0.0304, 0.0007824, 0.4864, 0.0007176, 1.0, 0.1577, 0.97, 0.1577, 0.97, 0.1399, 1.0, 0.1399, 0.4864, 0.1578, 0.03042, 0.1578, 0.03042, 0.1401, 0.4864, 0.14, 0.0002213, 0.2971, 0.0002188, 0.2794, 0.03044, 0.2793, 0.03044, 0.2971, 0.514, 0.2971, 0.514, 0.2793, 0.97, 0.2792, 0.97, 0.297, 0.9825, 0.3325, 0.9825, 0.3503, 0.8609, 0.3503, 0.8609, 0.3326, 0.5442, 0.3148, 0.5442, 0.2971, 1.0, 0.297, 1.0, 0.3148, 0.8307, 0.3503, 0.8307, 0.3326, 0.8609, 0.3326, 0.8609, 0.3503, 0.6612, 0.3504, 0.6612, 0.3326, 0.6914, 0.3326, 0.6914, 0.3504, 0.97, 0.1577, 1.0, 0.1577, 1.0, 0.2792, 0.97, 0.2792, 0.7572, 0.3681, 0.7572, 0.3503, 0.8787, 0.3503, 0.8787, 0.3681, 0.97, 0.01842, 1.0, 0.01842, 1.0, 0.1399, 0.97, 0.1399, 0.0001819, 0.01856, 0.0304, 0.01856, 0.03042, 0.1401, 0.0001991, 0.1401, 0.7092, 0.3504, 0.7092, 0.3326, 0.8307, 0.3326, 0.8307, 0.3503, 0.0002015, 0.1578, 0.03042, 0.1578, 0.03044, 0.2793, 0.0002188, 0.2794, 0.5442, 0.3326, 0.5442, 0.3148, 1.0, 0.3148, 1.0, 0.3325, 0.6359, 0.3681, 0.6359, 0.3504, 0.7572, 0.3503, 0.7572, 0.3681, 0.03044, 0.2971, 0.03044, 0.2793, 0.4865, 0.2793, 0.4865, 0.2971, 0.4865, 0.2971, 0.4865, 0.2793, 0.514, 0.2793, 0.514, 0.2971, 0.97, 0.1577, 0.514, 0.1578, 0.514, 0.14, 0.97, 0.1399, 0.514, 0.1578, 0.4864, 0.1578, 0.4864, 0.14, 0.514, 0.14, 0.97, 0.01842, 0.5139, 0.01849, 0.5139, 0.0007137, 0.97, 0.000649, 0.5139, 0.01849, 0.4864, 0.01849, 0.4864, 0.0007176, 0.5139, 0.0007137, 0.6337, 0.3504, 0.6337, 0.3326, 0.6612, 0.3326, 0.6612, 0.3504, 1.0, 0.3681, 1.0, 0.3859, 0.879, 0.3859, 0.879, 0.3681, 0.4864, 0.01849, 0.5139, 0.01849, 0.514, 0.1398, 0.4864, 0.1398, 0.4864, 0.1578, 0.514, 0.1578, 0.514, 0.279, 0.4865, 0.279, 0.6914, 0.3504, 0.6914, 0.3326, 0.7092, 0.3326, 0.7092, 0.3504, 1.0, 0.3503, 1.0, 0.3681, 0.8787, 0.3681, 0.8787, 0.3503, 0.9825, 0.3503, 0.9825, 0.3325, 1.0, 0.3325, 1.0, 0.3503, 0.97, 0.297, 0.97, 0.2792, 1.0, 0.2792, 1.0, 0.297, 0.03042, 0.1578, 0.0002015, 0.1578, 0.0001991, 0.1401, 0.03042, 0.1401, 0.0304, 0.01856, 0.0001819, 0.01856, 0.0001793, 0.0007867, 0.0304, 0.0007824, 1.0, 0.01842, 0.97, 0.01842, 0.97, 0.000649, 1.0, 0.0006447, 0.4864, 0.01849, 0.0304, 0.01856, 0.0304, 0.0007824, 0.4864, 0.0007176, 1.0, 0.1577, 0.97, 0.1577, 0.97, 0.1399, 1.0, 0.1399, 0.4864, 0.1578, 0.03042, 0.1578, 0.03042, 0.1401, 0.4864, 0.14, 0.0002213, 0.2971, 0.0002188, 0.2794, 0.03044, 0.2793, 0.03044, 0.2971, 0.514, 0.2971, 0.514, 0.2793, 0.97, 0.2792, 0.97, 0.297, 0.9825, 0.3325, 0.9825, 0.3503, 0.8609, 0.3503, 0.8609, 0.3326, 0.5442, 0.3148, 0.5442, 0.2971, 1.0, 0.297, 1.0, 0.3148, 0.8307, 0.3503, 0.8307, 0.3326, 0.8609, 0.3326, 0.8609, 0.3503, 0.6612, 0.3504, 0.6612, 0.3326, 0.6914, 0.3326, 0.6914, 0.3504, 0.97, 0.1577, 1.0, 0.1577, 1.0, 0.2792, 0.97, 0.2792, 0.7572, 0.3681, 0.7572, 0.3503, 0.8787, 0.3503, 0.8787, 0.3681, 0.97, 0.01842, 1.0, 0.01842, 1.0, 0.1399, 0.97, 0.1399, 0.0001819, 0.01856, 0.0304, 0.01856, 0.03042, 0.1401, 0.0001991, 0.1401, 0.7092, 0.3504, 0.7092, 0.3326, 0.8307, 0.3326, 0.8307, 0.3503, 0.0002015, 0.1578, 0.03042, 0.1578, 0.03044, 0.2793, 0.0002188, 0.2794, 0.5442, 0.3326, 0.5442, 0.3148, 1.0, 0.3148, 1.0, 0.3325, 0.6359, 0.3681, 0.6359, 0.3504, 0.7572, 0.3503, 0.7572, 0.3681, 0.03044, 0.2971, 0.03044, 0.2793, 0.4865, 0.2793, 0.4865, 0.2971, 0.4865, 0.2971, 0.4865, 0.2793, 0.514, 0.2793, 0.514, 0.2971, 0.97, 0.1577, 0.514, 0.1578, 0.514, 0.14, 0.97, 0.1399, 0.514, 0.1578, 0.4864, 0.1578, 0.4864, 0.14, 0.514, 0.14, 0.97, 0.01842, 0.5139, 0.01849, 0.5139, 0.0007137, 0.97, 0.000649, 0.5139, 0.01849, 0.4864, 0.01849, 0.4864, 0.0007176, 0.5139, 0.0007137, 0.6337, 0.3504, 0.6337, 0.3326, 0.6612, 0.3326, 0.6612, 0.3504, 1.0, 0.3681, 1.0, 0.3859, 0.879, 0.3859, 0.879, 0.3681, 0.4864, 0.01849, 0.5139, 0.01849, 0.514, 0.1398, 0.4864, 0.1398, 0.4864, 0.1578, 0.514, 0.1578, 0.514, 0.279, 0.4865, 0.279, 0.6914, 0.3504, 0.6914, 0.3326, 0.7092, 0.3326, 0.7092, 0.3504, 1.0, 0.3503, 1.0, 0.3681, 0.8787, 0.3681, 0.8787, 0.3503, 0.9825, 0.3503, 0.9825, 0.3325, 1.0, 0.3325, 1.0, 0.3503, 0.97, 0.297, 0.97, 0.2792, 1.0, 0.2792, 1.0, 0.297, 0.03042, 0.1578, 0.0002015, 0.1578, 0.0001991, 0.1401, 0.03042, 0.1401, 0.0304, 0.01856, 0.0001819, 0.01856, 0.0001793, 0.0007867, 0.0304, 0.0007824, 1.0, 0.01842, 0.97, 0.01842, 0.97, 0.000649, 1.0, 0.0006447, 0.4864, 0.01849, 0.0304, 0.01856, 0.0304, 0.0007824, 0.4864, 0.0007176, 1.0, 0.1577, 0.97, 0.1577, 0.97, 0.1399, 1.0, 0.1399, 0.4864, 0.1578, 0.03042, 0.1578, 0.03042, 0.1401, 0.4864, 0.14, 0.0002213, 0.2971, 0.0002188, 0.2794, 0.03044, 0.2793, 0.03044, 0.2971, 0.514, 0.2971, 0.514, 0.2793, 0.97, 0.2792, 0.97, 0.297, 0.9825, 0.3325, 0.9825, 0.3503, 0.8609, 0.3503, 0.8609, 0.3326, 0.5442, 0.3148, 0.5442, 0.2971, 1.0, 0.297, 1.0, 0.3148, 0.8307, 0.3503, 0.8307, 0.3326, 0.8609, 0.3326, 0.8609, 0.3503, 0.6612, 0.3504, 0.6612, 0.3326, 0.6914, 0.3326, 0.6914, 0.3504, 0.97, 0.1577, 1.0, 0.1577, 1.0, 0.2792, 0.97, 0.2792, 0.7572, 0.3681, 0.7572, 0.3503, 0.8787, 0.3503, 0.8787, 0.3681, 0.97, 0.01842, 1.0, 0.01842, 1.0, 0.1399, 0.97, 0.1399, 0.0001819, 0.01856, 0.0304, 0.01856, 0.03042, 0.1401, 0.0001991, 0.1401, 0.7092, 0.3504, 0.7092, 0.3326, 0.8307, 0.3326, 0.8307, 0.3503, 0.0002015, 0.1578, 0.03042, 0.1578, 0.03044, 0.2793, 0.0002188, 0.2794, 0.5442, 0.3326, 0.5442, 0.3148, 1.0, 0.3148, 1.0, 0.3325, 0.6359, 0.3681, 0.6359, 0.3504, 0.7572, 0.3503, 0.7572, 0.3681, 0.03044, 0.2971, 0.03044, 0.2793, 0.4865, 0.2793, 0.4865, 0.2971, 0.4865, 0.2971, 0.4865, 0.2793, 0.514, 0.2793, 0.514, 0.2971, 0.97, 0.1577, 0.514, 0.1578, 0.514, 0.14, 0.97, 0.1399, 0.514, 0.1578, 0.4864, 0.1578, 0.4864, 0.14, 0.514, 0.14, 0.97, 0.01842, 0.5139, 0.01849, 0.5139, 0.0007137, 0.97, 0.000649, 0.5139, 0.01849, 0.4864, 0.01849, 0.4864, 0.0007176, 0.5139, 0.0007137, 0.6337, 0.3504, 0.6337, 0.3326, 0.6612, 0.3326, 0.6612, 0.3504, 1.0, 0.3681, 1.0, 0.3859, 0.879, 0.3859, 0.879, 0.3681, 0.4864, 0.01849, 0.5139, 0.01849, 0.514, 0.1398, 0.4864, 0.1398, 0.4864, 0.1578, 0.514, 0.1578, 0.514, 0.279, 0.4865, 0.279, 0.6914, 0.3504, 0.6914, 0.3326, 0.7092, 0.3326, 0.7092, 0.3504, 1.0, 0.3503, 1.0, 0.3681, 0.8787, 0.3681, 0.8787, 0.3503, 0.9825, 0.3503, 0.9825, 0.3325, 1.0, 0.3325, 1.0, 0.3503, 0.97, 0.297, 0.97, 0.2792, 1.0, 0.2792, 1.0, 0.297, 0.03042, 0.1578, 0.0002015, 0.1578, 0.0001991, 0.1401, 0.03042, 0.1401, 0.0304, 0.01856, 0.0001819, 0.01856, 0.0001793, 0.0007867, 0.0304, 0.0007824, 1.0, 0.01842, 0.97, 0.01842, 0.97, 0.000649, 1.0, 0.0006447, 0.4864, 0.01849, 0.0304, 0.01856, 0.0304, 0.0007824, 0.4864, 0.0007176, 1.0, 0.1577, 0.97, 0.1577, 0.97, 0.1399, 1.0, 0.1399, 0.4864, 0.1578, 0.03042, 0.1578, 0.03042, 0.1401, 0.4864, 0.14, 0.0002213, 0.2971, 0.0002188, 0.2794, 0.03044, 0.2793, 0.03044, 0.2971, 0.514, 0.2971, 0.514, 0.2793, 0.97, 0.2792, 0.97, 0.297, 0.9825, 0.3325, 0.9825, 0.3503, 0.8609, 0.3503, 0.8609, 0.3326, 0.5442, 0.3148, 0.5442, 0.2971, 1.0, 0.297, 1.0, 0.3148, 0.8307, 0.3503, 0.8307, 0.3326, 0.8609, 0.3326, 0.8609, 0.3503, 0.6612, 0.3504, 0.6612, 0.3326, 0.6914, 0.3326, 0.6914, 0.3504, 0.97, 0.1577, 1.0, 0.1577, 1.0, 0.2792, 0.97, 0.2792, 0.7572, 0.3681, 0.7572, 0.3503, 0.8787, 0.3503, 0.8787, 0.3681, 0.97, 0.01842, 1.0, 0.01842, 1.0, 0.1399, 0.97, 0.1399, 0.0001819, 0.01856, 0.0304, 0.01856, 0.03042, 0.1401, 0.0001991, 0.1401, 0.7092, 0.3504, 0.7092, 0.3326, 0.8307, 0.3326, 0.8307, 0.3503, 0.0002015, 0.1578, 0.03042, 0.1578, 0.03044, 0.2793, 0.0002188, 0.2794, 0.5442, 0.3326, 0.5442, 0.3148, 1.0, 0.3148, 1.0, 0.3325, 0.6359, 0.3681, 0.6359, 0.3504, 0.7572, 0.3503, 0.7572, 0.3681, 0.03044, 0.2971, 0.03044, 0.2793, 0.4865, 0.2793, 0.4865, 0.2971, 0.4865, 0.2971, 0.4865, 0.2793, 0.514, 0.2793, 0.514, 0.2971, 0.97, 0.1577, 0.514, 0.1578, 0.514, 0.14, 0.97, 0.1399, 0.514, 0.1578, 0.4864, 0.1578, 0.4864, 0.14, 0.514, 0.14, 0.97, 0.01842, 0.5139, 0.01849, 0.5139, 0.0007137, 0.97, 0.000649, 0.5139, 0.01849, 0.4864, 0.01849, 0.4864, 0.0007176, 0.5139, 0.0007137, 0.6337, 0.3504, 0.6337, 0.3326, 0.6612, 0.3326, 0.6612, 0.3504, 1.0, 0.3681, 1.0, 0.3859, 0.879, 0.3859, 0.879, 0.3681, 0.4864, 0.01849, 0.5139, 0.01849, 0.514, 0.1398, 0.4864, 0.1398, 0.4864, 0.1578, 0.514, 0.1578, 0.514, 0.279, 0.4865, 0.279, 0.6914, 0.3504, 0.6914, 0.3326, 0.7092, 0.3326, 0.7092, 0.3504, 1.0, 0.3503, 1.0, 0.3681, 0.8787, 0.3681, 0.8787, 0.3503, 0.9825, 0.3503, 0.9825, 0.3325, 1.0, 0.3325, 1.0, 0.3503, 0.97, 0.297, 0.97, 0.2792, 1.0, 0.2792, 1.0, 0.297, 0.03042, 0.1578, 0.0002015, 0.1578, 0.0001991, 0.1401, 0.03042, 0.1401, 0.0304, 0.01856, 0.0001819, 0.01856, 0.0001793, 0.0007867, 0.0304, 0.0007824, 1.0, 0.01842, 0.97, 0.01842, 0.97, 0.000649, 1.0, 0.0006447, 0.4864, 0.01849, 0.0304, 0.01856, 0.0304, 0.0007824, 0.4864, 0.0007176, 1.0, 0.1577, 0.97, 0.1577, 0.97, 0.1399, 1.0, 0.1399, 0.4864, 0.1578, 0.03042, 0.1578, 0.03042, 0.1401, 0.4864, 0.14, 0.0002213, 0.2971, 0.0002188, 0.2794, 0.03044, 0.2793, 0.03044, 0.2971, 0.514, 0.2971, 0.514, 0.2793, 0.97, 0.2792, 0.97, 0.297, 0.9825, 0.3325, 0.9825, 0.3503, 0.8609, 0.3503, 0.8609, 0.3326, 0.5442, 0.3148, 0.5442, 0.2971, 1.0, 0.297, 1.0, 0.3148, 0.8307, 0.3503, 0.8307, 0.3326, 0.8609, 0.3326, 0.8609, 0.3503, 0.6612, 0.3504, 0.6612, 0.3326, 0.6914, 0.3326, 0.6914, 0.3504, 0.97, 0.1577, 1.0, 0.1577, 1.0, 0.2792, 0.97, 0.2792, 0.7572, 0.3681, 0.7572, 0.3503, 0.8787, 0.3503, 0.8787, 0.3681, 0.97, 0.01842, 1.0, 0.01842, 1.0, 0.1399, 0.97, 0.1399, 0.0001819, 0.01856, 0.0304, 0.01856, 0.03042, 0.1401, 0.0001991, 0.1401, 0.7092, 0.3504, 0.7092, 0.3326, 0.8307, 0.3326, 0.8307, 0.3503, 0.0002015, 0.1578, 0.03042, 0.1578, 0.03044, 0.2793, 0.0002188, 0.2794, 0.5442, 0.3326, 0.5442, 0.3148, 1.0, 0.3148, 1.0, 0.3325, 0.6359, 0.3681, 0.6359, 0.3504, 0.7572, 0.3503, 0.7572, 0.3681, 0.03044, 0.2971, 0.03044, 0.2793, 0.4865, 0.2793, 0.4865, 0.2971, 0.4865, 0.2971, 0.4865, 0.2793, 0.514, 0.2793, 0.514, 0.2971, 0.97, 0.1577, 0.514, 0.1578, 0.514, 0.14, 0.97, 0.1399, 0.514, 0.1578, 0.4864, 0.1578, 0.4864, 0.14, 0.514, 0.14, 0.97, 0.01842, 0.5139, 0.01849, 0.5139, 0.0007137, 0.97, 0.000649, 0.5139, 0.01849, 0.4864, 0.01849, 0.4864, 0.0007176, 0.5139, 0.0007137, 0.6337, 0.3504, 0.6337, 0.3326, 0.6612, 0.3326, 0.6612, 0.3504, 1.0, 0.3681, 1.0, 0.3859, 0.879, 0.3859, 0.879, 0.3681, 0.4864, 0.01849, 0.5139, 0.01849, 0.514, 0.1398, 0.4864, 0.1398, 0.4864, 0.1578, 0.514, 0.1578, 0.514, 0.279, 0.4865, 0.279, 0.6914, 0.3504, 0.6914, 0.3326, 0.7092, 0.3326, 0.7092, 0.3504, 1.0, 0.3503, 1.0, 0.3681, 0.8787, 0.3681, 0.8787, 0.3503, 0.9825, 0.3503, 0.9825, 0.3325, 1.0, 0.3325, 1.0, 0.3503, 0.97, 0.297, 0.97, 0.2792, 1.0, 0.2792, 1.0, 0.297, 0.03042, 0.1578, 0.0002015, 0.1578, 0.0001991, 0.1401, 0.03042, 0.1401, 0.0304, 0.01856, 0.0001819, 0.01856, 0.0001793, 0.0007867, 0.0304, 0.0007824, 1.0, 0.01842, 0.97, 0.01842, 0.97, 0.000649, 1.0, 0.0006447, 0.4864, 0.01849, 0.0304, 0.01856, 0.0304, 0.0007824, 0.4864, 0.0007176, 1.0, 0.1577, 0.97, 0.1577, 0.97, 0.1399, 1.0, 0.1399, 0.4864, 0.1578, 0.03042, 0.1578, 0.03042, 0.1401, 0.4864, 0.14, 0.0002213, 0.2971, 0.0002188, 0.2794, 0.03044, 0.2793, 0.03044, 0.2971, 0.514, 0.2971, 0.514, 0.2793, 0.97, 0.2792, 0.97, 0.297, 0.9825, 0.3325, 0.9825, 0.3503, 0.8609, 0.3503, 0.8609, 0.3326, 0.5442, 0.3148, 0.5442, 0.2971, 1.0, 0.297, 1.0, 0.3148, 0.8307, 0.3503, 0.8307, 0.3326, 0.8609, 0.3326, 0.8609, 0.3503, 0.6612, 0.3504, 0.6612, 0.3326, 0.6914, 0.3326, 0.6914, 0.3504, 0.97, 0.1577, 1.0, 0.1577, 1.0, 0.2792, 0.97, 0.2792, 0.7572, 0.3681, 0.7572, 0.3503, 0.8787, 0.3503, 0.8787, 0.3681, 0.97, 0.01842, 1.0, 0.01842, 1.0, 0.1399, 0.97, 0.1399, 0.0001819, 0.01856, 0.0304, 0.01856, 0.03042, 0.1401, 0.0001991, 0.1401, 0.7092, 0.3504, 0.7092, 0.3326, 0.8307, 0.3326, 0.8307, 0.3503, 0.0002015, 0.1578, 0.03042, 0.1578, 0.03044, 0.2793, 0.0002188, 0.2794, 0.5442, 0.3326, 0.5442, 0.3148, 1.0, 0.3148, 1.0, 0.3325, 0.6359, 0.3681, 0.6359, 0.3504, 0.7572, 0.3503, 0.7572, 0.3681, 0.03044, 0.2971, 0.03044, 0.2793, 0.4865, 0.2793, 0.4865, 0.2971, 0.4865, 0.2971, 0.4865, 0.2793, 0.514, 0.2793, 0.514, 0.2971, 0.97, 0.1577, 0.514, 0.1578, 0.514, 0.14, 0.97, 0.1399, 0.514, 0.1578, 0.4864, 0.1578, 0.4864, 0.14, 0.514, 0.14, 0.97, 0.01842, 0.5139, 0.01849, 0.5139, 0.0007137, 0.97, 0.000649, 0.5139, 0.01849, 0.4864, 0.01849, 0.4864, 0.0007176, 0.5139, 0.0007137, 0.6337, 0.3504, 0.6337, 0.3326, 0.6612, 0.3326, 0.6612, 0.3504, 1.0, 0.3681, 1.0, 0.3859, 0.879, 0.3859, 0.879, 0.3681, 0.4864, 0.01849, 0.5139, 0.01849, 0.514, 0.1398, 0.4864, 0.1398, 0.4864, 0.1578, 0.514, 0.1578, 0.514, 0.279, 0.4865, 0.279, 0.6914, 0.3504, 0.6914, 0.3326, 0.7092, 0.3326, 0.7092, 0.3504, 1.0, 0.3503, 1.0, 0.3681, 0.8787, 0.3681, 0.8787, 0.3503, 0.9825, 0.3503, 0.9825, 0.3325, 1.0, 0.3325, 1.0, 0.3503, 0.97, 0.297, 0.97, 0.2792, 1.0, 0.2792, 1.0, 0.297, 0.03042, 0.1578, 0.0002015, 0.1578, 0.0001991, 0.1401, 0.03042, 0.1401, 0.0304, 0.01856, 0.0001819, 0.01856, 0.0001793, 0.0007867, 0.0304, 0.0007824, 1.0, 0.01842, 0.97, 0.01842, 0.97, 0.000649, 1.0, 0.0006447, 0.4864, 0.01849, 0.0304, 0.01856, 0.0304, 0.0007824, 0.4864, 0.0007176, 1.0, 0.1577, 0.97, 0.1577, 0.97, 0.1399, 1.0, 0.1399, 0.4864, 0.1578, 0.03042, 0.1578, 0.03042, 0.1401, 0.4864, 0.14, 0.0002213, 0.2971, 0.0002188, 0.2794, 0.03044, 0.2793, 0.03044, 0.2971, 0.514, 0.2971, 0.514, 0.2793, 0.97, 0.2792, 0.97, 0.297, 0.9825, 0.3325, 0.9825, 0.3503, 0.8609, 0.3503, 0.8609, 0.3326, 0.5442, 0.3148, 0.5442, 0.2971, 1.0, 0.297, 1.0, 0.3148, 0.8307, 0.3503, 0.8307, 0.3326, 0.8609, 0.3326, 0.8609, 0.3503, 0.6612, 0.3504, 0.6612, 0.3326, 0.6914, 0.3326, 0.6914, 0.3504, 0.97, 0.1577, 1.0, 0.1577, 1.0, 0.2792, 0.97, 0.2792, 0.7572, 0.3681, 0.7572, 0.3503, 0.8787, 0.3503, 0.8787, 0.3681, 0.97, 0.01842, 1.0, 0.01842, 1.0, 0.1399, 0.97, 0.1399, 0.0001819, 0.01856, 0.0304, 0.01856, 0.03042, 0.1401, 0.0001991, 0.1401, 0.7092, 0.3504, 0.7092, 0.3326, 0.8307, 0.3326, 0.8307, 0.3503, 0.0002015, 0.1578, 0.03042, 0.1578, 0.03044, 0.2793, 0.0002188, 0.2794, 0.5442, 0.3326, 0.5442, 0.3148, 1.0, 0.3148, 1.0, 0.3325, 0.6359, 0.3681, 0.6359, 0.3504, 0.7572, 0.3503, 0.7572, 0.3681, 0.03044, 0.2971, 0.03044, 0.2793, 0.4865, 0.2793, 0.4865, 0.2971, 0.4865, 0.2971, 0.4865, 0.2793, 0.514, 0.2793, 0.514, 0.2971, 0.97, 0.1577, 0.514, 0.1578, 0.514, 0.14, 0.97, 0.1399, 0.514, 0.1578, 0.4864, 0.1578, 0.4864, 0.14, 0.514, 0.14, 0.97, 0.01842, 0.5139, 0.01849, 0.5139, 0.0007137, 0.97, 0.000649, 0.5139, 0.01849, 0.4864, 0.01849, 0.4864, 0.0007176, 0.5139, 0.0007137, 0.6337, 0.3504, 0.6337, 0.3326, 0.6612, 0.3326, 0.6612, 0.3504, 1.0, 0.3681, 1.0, 0.3859, 0.879, 0.3859, 0.879, 0.3681, 0.4864, 0.01849, 0.5139, 0.01849, 0.514, 0.1398, 0.4864, 0.1398, 0.4864, 0.1578, 0.514, 0.1578, 0.514, 0.279, 0.4865, 0.279, 0.6914, 0.3504, 0.6914, 0.3326, 0.7092, 0.3326, 0.7092, 0.3504, 1.0, 0.3503, 1.0, 0.3681, 0.8787, 0.3681, 0.8787, 0.3503, 0.9825, 0.3503, 0.9825, 0.3325, 1.0, 0.3325, 1.0, 0.3503, 0.97, 0.297, 0.97, 0.2792, 1.0, 0.2792, 1.0, 0.297, 0.03042, 0.1578, 0.0002015, 0.1578, 0.0001991, 0.1401, 0.03042, 0.1401, 0.0304, 0.01856, 0.0001819, 0.01856, 0.0001793, 0.0007867, 0.0304, 0.0007824, 1.0, 0.01842, 0.97, 0.01842, 0.97, 0.000649, 1.0, 0.0006447, 0.4864, 0.01849, 0.0304, 0.01856, 0.0304, 0.0007824, 0.4864, 0.0007176, 1.0, 0.1577, 0.97, 0.1577, 0.97, 0.1399, 1.0, 0.1399, 0.4864, 0.1578, 0.03042, 0.1578, 0.03042, 0.1401, 0.4864, 0.14, 0.0002213, 0.2971, 0.0002188, 0.2794, 0.03044, 0.2793, 0.03044, 0.2971, 0.514, 0.2971, 0.514, 0.2793, 0.97, 0.2792, 0.97, 0.297, 0.9825, 0.3325, 0.9825, 0.3503, 0.8609, 0.3503, 0.8609, 0.3326, 0.5442, 0.3148, 0.5442, 0.2971, 1.0, 0.297, 1.0, 0.3148, 0.8307, 0.3503, 0.8307, 0.3326, 0.8609, 0.3326, 0.8609, 0.3503, 0.6612, 0.3504, 0.6612, 0.3326, 0.6914, 0.3326, 0.6914, 0.3504, 0.97, 0.1577, 1.0, 0.1577, 1.0, 0.2792, 0.97, 0.2792, 0.7572, 0.3681, 0.7572, 0.3503, 0.8787, 0.3503, 0.8787, 0.3681, 0.97, 0.01842, 1.0, 0.01842, 1.0, 0.1399, 0.97, 0.1399, 0.0001819, 0.01856, 0.0304, 0.01856, 0.03042, 0.1401, 0.0001991, 0.1401, 0.7092, 0.3504, 0.7092, 0.3326, 0.8307, 0.3326, 0.8307, 0.3503, 0.0002015, 0.1578, 0.03042, 0.1578, 0.03044, 0.2793, 0.0002188, 0.2794, 0.5442, 0.3326, 0.5442, 0.3148, 1.0, 0.3148, 1.0, 0.3325, 0.6359, 0.3681, 0.6359, 0.3504, 0.7572, 0.3503, 0.7572, 0.3681, 0.03044, 0.2971, 0.03044, 0.2793, 0.4865, 0.2793, 0.4865, 0.2971, 0.4865, 0.2971, 0.4865, 0.2793, 0.514, 0.2793, 0.514, 0.2971, 0.97, 0.1577, 0.514, 0.1578, 0.514, 0.14, 0.97, 0.1399, 0.514, 0.1578, 0.4864, 0.1578, 0.4864, 0.14, 0.514, 0.14, 0.97, 0.01842, 0.5139, 0.01849, 0.5139, 0.0007137, 0.97, 0.000649, 0.5139, 0.01849, 0.4864, 0.01849, 0.4864, 0.0007176, 0.5139, 0.0007137, 0.6337, 0.3504, 0.6337, 0.3326, 0.6612, 0.3326, 0.6612, 0.3504, 1.0, 0.3681, 1.0, 0.3859, 0.879, 0.3859, 0.879, 0.3681, 0.4864, 0.01849, 0.5139, 0.01849, 0.514, 0.1398, 0.4864, 0.1398, 0.4864, 0.1578, 0.514, 0.1578, 0.514, 0.279, 0.4865, 0.279, 0.6914, 0.3504, 0.6914, 0.3326, 0.7092, 0.3326, 0.7092, 0.3504, 1.0, 0.3503, 1.0, 0.3681, 0.8787, 0.3681, 0.8787, 0.3503, 0.9825, 0.3503, 0.9825, 0.3325, 1.0, 0.3325, 1.0, 0.3503, 0.97, 0.297, 0.97, 0.2792, 1.0, 0.2792, 1.0, 0.297, 0.03042, 0.1578, 0.0002015, 0.1578, 0.0001991, 0.1401, 0.03042, 0.1401, 0.0304, 0.01856, 0.0001819, 0.01856, 0.0001793, 0.0007867, 0.0304, 0.0007824, 1.0, 0.01842, 0.97, 0.01842, 0.97, 0.000649, 1.0, 0.0006447, 0.4864, 0.01849, 0.0304, 0.01856, 0.0304, 0.0007824, 0.4864, 0.0007176, 1.0, 0.1577, 0.97, 0.1577, 0.97, 0.1399, 1.0, 0.1399, 0.4864, 0.1578, 0.03042, 0.1578, 0.03042, 0.1401, 0.4864, 0.14, 0.0002213, 0.2971, 0.0002188, 0.2794, 0.03044, 0.2793, 0.03044, 0.2971, 0.514, 0.2971, 0.514, 0.2793, 0.97, 0.2792, 0.97, 0.297, 0.9825, 0.3325, 0.9825, 0.3503, 0.8609, 0.3503, 0.8609, 0.3326, 0.5442, 0.3148, 0.5442, 0.2971, 1.0, 0.297, 1.0, 0.3148, 0.8307, 0.3503, 0.8307, 0.3326, 0.8609, 0.3326, 0.8609, 0.3503, 0.6612, 0.3504, 0.6612, 0.3326, 0.6914, 0.3326, 0.6914, 0.3504, 0.97, 0.1577, 1.0, 0.1577, 1.0, 0.2792, 0.97, 0.2792, 0.7572, 0.3681, 0.7572, 0.3503, 0.8787, 0.3503, 0.8787, 0.3681, 0.97, 0.01842, 1.0, 0.01842, 1.0, 0.1399, 0.97, 0.1399, 0.0001819, 0.01856, 0.0304, 0.01856, 0.03042, 0.1401, 0.0001991, 0.1401, 0.7092, 0.3504, 0.7092, 0.3326, 0.8307, 0.3326, 0.8307, 0.3503, 0.0002015, 0.1578, 0.03042, 0.1578, 0.03044, 0.2793, 0.0002188, 0.2794, 0.5442, 0.3326, 0.5442, 0.3148, 1.0, 0.3148, 1.0, 0.3325, 0.6359, 0.3681, 0.6359, 0.3504, 0.7572, 0.3503, 0.7572, 0.3681, 0.03044, 0.2971, 0.03044, 0.2793, 0.4865, 0.2793, 0.4865, 0.2971, 0.4865, 0.2971, 0.4865, 0.2793, 0.514, 0.2793, 0.514, 0.2971, 0.97, 0.1577, 0.514, 0.1578, 0.514, 0.14, 0.97, 0.1399, 0.514, 0.1578, 0.4864, 0.1578, 0.4864, 0.14, 0.514, 0.14, 0.97, 0.01842, 0.5139, 0.01849, 0.5139, 0.0007137, 0.97, 0.000649, 0.5139, 0.01849, 0.4864, 0.01849, 0.4864, 0.0007176, 0.5139, 0.0007137, 0.6337, 0.3504, 0.6337, 0.3326, 0.6612, 0.3326, 0.6612, 0.3504, 1.0, 0.3681, 1.0, 0.3859, 0.879, 0.3859, 0.879, 0.3681, 0.4864, 0.01849, 0.5139, 0.01849, 0.514, 0.1398, 0.4864, 0.1398, 0.4864, 0.1578, 0.514, 0.1578, 0.514, 0.279, 0.4865, 0.279, 0.6914, 0.3504, 0.6914, 0.3326, 0.7092, 0.3326, 0.7092, 0.3504, 1.0, 0.3503, 1.0, 0.3681, 0.8787, 0.3681, 0.8787, 0.3503, 0.9825, 0.3503, 0.9825, 0.3325, 1.0, 0.3325, 1.0, 0.3503, 0.97, 0.297, 0.97, 0.2792, 1.0, 0.2792, 1.0, 0.297, 0.03042, 0.1578, 0.0002015, 0.1578, 0.0001991, 0.1401, 0.03042, 0.1401, 0.0304, 0.01856, 0.0001819, 0.01856, 0.0001793, 0.0007867, 0.0304, 0.0007824, 1.0, 0.01842, 0.97, 0.01842, 0.97, 0.000649, 1.0, 0.0006447, 0.4864, 0.01849, 0.0304, 0.01856, 0.0304, 0.0007824, 0.4864, 0.0007176, 1.0, 0.1577, 0.97, 0.1577, 0.97, 0.1399, 1.0, 0.1399, 0.4864, 0.1578, 0.03042, 0.1578, 0.03042, 0.1401, 0.4864, 0.14, 0.0002213, 0.2971, 0.0002188, 0.2794, 0.03044, 0.2793, 0.03044, 0.2971, 0.514, 0.2971, 0.514, 0.2793, 0.97, 0.2792, 0.97, 0.297, 0.9825, 0.3325, 0.9825, 0.3503, 0.8609, 0.3503, 0.8609, 0.3326, 0.5442, 0.3148, 0.5442, 0.2971, 1.0, 0.297, 1.0, 0.3148, 0.8307, 0.3503, 0.8307, 0.3326, 0.8609, 0.3326, 0.8609, 0.3503, 0.6612, 0.3504, 0.6612, 0.3326, 0.6914, 0.3326, 0.6914, 0.3504, 0.97, 0.1577, 1.0, 0.1577, 1.0, 0.2792, 0.97, 0.2792, 0.7572, 0.3681, 0.7572, 0.3503, 0.8787, 0.3503, 0.8787, 0.3681, 0.97, 0.01842, 1.0, 0.01842, 1.0, 0.1399, 0.97, 0.1399, 0.0001819, 0.01856, 0.0304, 0.01856, 0.03042, 0.1401, 0.0001991, 0.1401, 0.7092, 0.3504, 0.7092, 0.3326, 0.8307, 0.3326, 0.8307, 0.3503, 0.0002015, 0.1578, 0.03042, 0.1578, 0.03044, 0.2793, 0.0002188, 0.2794, 0.5442, 0.3326, 0.5442, 0.3148, 1.0, 0.3148, 1.0, 0.3325, 0.6359, 0.3681, 0.6359, 0.3504, 0.7572, 0.3503, 0.7572, 0.3681, 0.03044, 0.2971, 0.03044, 0.2793, 0.4865, 0.2793, 0.4865, 0.2971, 0.4865, 0.2971, 0.4865, 0.2793, 0.514, 0.2793, 0.514, 0.2971, 0.97, 0.1577, 0.514, 0.1578, 0.514, 0.14, 0.97, 0.1399, 0.514, 0.1578, 0.4864, 0.1578, 0.4864, 0.14, 0.514, 0.14, 0.97, 0.01842, 0.5139, 0.01849, 0.5139, 0.0007137, 0.97, 0.000649, 0.5139, 0.01849, 0.4864, 0.01849, 0.4864, 0.0007176, 0.5139, 0.0007137, 0.6337, 0.3504, 0.6337, 0.3326, 0.6612, 0.3326, 0.6612, 0.3504, 1.0, 0.3681, 1.0, 0.3859, 0.879, 0.3859, 0.879, 0.3681, 0.4864, 0.01849, 0.5139, 0.01849, 0.514, 0.1398, 0.4864, 0.1398, 0.4864, 0.1578, 0.514, 0.1578, 0.514, 0.279, 0.4865, 0.279, 0.6914, 0.3504, 0.6914, 0.3326, 0.7092, 0.3326, 0.7092, 0.3504, 1.0, 0.3503, 1.0, 0.3681, 0.8787, 0.3681, 0.8787, 0.3503, 0.9825, 0.3503, 0.9825, 0.3325, 1.0, 0.3325, 1.0, 0.3503, 0.97, 0.297, 0.97, 0.2792, 1.0, 0.2792, 1.0, 0.297, 0.03042, 0.1578, 0.0002015, 0.1578, 0.0001991, 0.1401, 0.03042, 0.1401, 0.0304, 0.01856, 0.0001819, 0.01856, 0.0001793, 0.0007867, 0.0304, 0.0007824, 1.0, 0.01842, 0.97, 0.01842, 0.97, 0.000649, 1.0, 0.0006447, 0.4864, 0.01849, 0.0304, 0.01856, 0.0304, 0.0007824, 0.4864, 0.0007176, 1.0, 0.1577, 0.97, 0.1577, 0.97, 0.1399, 1.0, 0.1399, 0.4864, 0.1578, 0.03042, 0.1578, 0.03042, 0.1401, 0.4864, 0.14, 0.0002213, 0.2971, 0.0002188, 0.2794, 0.03044, 0.2793, 0.03044, 0.2971, 0.514, 0.2971, 0.514, 0.2793, 0.97, 0.2792, 0.97, 0.297, 0.9825, 0.3325, 0.9825, 0.3503, 0.8609, 0.3503, 0.8609, 0.3326, 0.5442, 0.3148, 0.5442, 0.2971, 1.0, 0.297, 1.0, 0.3148, 0.8307, 0.3503, 0.8307, 0.3326, 0.8609, 0.3326, 0.8609, 0.3503, 0.6612, 0.3504, 0.6612, 0.3326, 0.6914, 0.3326, 0.6914, 0.3504, 0.97, 0.1577, 1.0, 0.1577, 1.0, 0.2792, 0.97, 0.2792, 0.7572, 0.3681, 0.7572, 0.3503, 0.8787, 0.3503, 0.8787, 0.3681, 0.97, 0.01842, 1.0, 0.01842, 1.0, 0.1399, 0.97, 0.1399, 0.0001819, 0.01856, 0.0304, 0.01856, 0.03042, 0.1401, 0.0001991, 0.1401, 0.7092, 0.3504, 0.7092, 0.3326, 0.8307, 0.3326, 0.8307, 0.3503, 0.0002015, 0.1578, 0.03042, 0.1578, 0.03044, 0.2793, 0.0002188, 0.2794, 0.5442, 0.3326, 0.5442, 0.3148, 1.0, 0.3148, 1.0, 0.3325, 0.6359, 0.3681, 0.6359, 0.3504, 0.7572, 0.3503, 0.7572, 0.3681, 0.03044, 0.2971, 0.03044, 0.2793, 0.4865, 0.2793, 0.4865, 0.2971, 0.4865, 0.2971, 0.4865, 0.2793, 0.514, 0.2793, 0.514, 0.2971, 0.97, 0.1577, 0.514, 0.1578, 0.514, 0.14, 0.97, 0.1399, 0.514, 0.1578, 0.4864, 0.1578, 0.4864, 0.14, 0.514, 0.14, 0.97, 0.01842, 0.5139, 0.01849, 0.5139, 0.0007137, 0.97, 0.000649, 0.5139, 0.01849, 0.4864, 0.01849, 0.4864, 0.0007176, 0.5139, 0.0007137, 0.6337, 0.3504, 0.6337, 0.3326, 0.6612, 0.3326, 0.6612, 0.3504, 1.0, 0.3681, 1.0, 0.3859, 0.879, 0.3859, 0.879, 0.3681, 0.4864, 0.01849, 0.5139, 0.01849, 0.514, 0.1398, 0.4864, 0.1398, 0.4864, 0.1578, 0.514, 0.1578, 0.514, 0.279, 0.4865, 0.279, 0.6914, 0.3504, 0.6914, 0.3326, 0.7092, 0.3326, 0.7092, 0.3504, 1.0, 0.3503, 1.0, 0.3681, 0.8787, 0.3681, 0.8787, 0.3503, 0.9825, 0.3503, 0.9825, 0.3325, 1.0, 0.3325, 1.0, 0.3503, 0.97, 0.297, 0.97, 0.2792, 1.0, 0.2792, 1.0, 0.297, 0.03042, 0.1578, 0.0002015, 0.1578, 0.0001991, 0.1401, 0.03042, 0.1401, 0.0304, 0.01856, 0.0001819, 0.01856, 0.0001793, 0.0007867, 0.0304, 0.0007824, 1.0, 0.01842, 0.97, 0.01842, 0.97, 0.000649, 1.0, 0.0006447, 0.4864, 0.01849, 0.0304, 0.01856, 0.0304, 0.0007824, 0.4864, 0.0007176, 1.0, 0.1577, 0.97, 0.1577, 0.97, 0.1399, 1.0, 0.1399, 0.4864, 0.1578, 0.03042, 0.1578, 0.03042, 0.1401, 0.4864, 0.14, 0.0002213, 0.2971, 0.0002188, 0.2794, 0.03044, 0.2793, 0.03044, 0.2971, 0.514, 0.2971, 0.514, 0.2793, 0.97, 0.2792, 0.97, 0.297, 0.9825, 0.3325, 0.9825, 0.3503, 0.8609, 0.3503, 0.8609, 0.3326, 0.5442, 0.3148, 0.5442, 0.2971, 1.0, 0.297, 1.0, 0.3148, 0.8307, 0.3503, 0.8307, 0.3326, 0.8609, 0.3326, 0.8609, 0.3503, 0.6612, 0.3504, 0.6612, 0.3326, 0.6914, 0.3326, 0.6914, 0.3504, 0.97, 0.1577, 1.0, 0.1577, 1.0, 0.2792, 0.97, 0.2792, 0.7572, 0.3681, 0.7572, 0.3503, 0.8787, 0.3503, 0.8787, 0.3681, 0.97, 0.01842, 1.0, 0.01842, 1.0, 0.1399, 0.97, 0.1399, 0.0001819, 0.01856, 0.0304, 0.01856, 0.03042, 0.1401, 0.0001991, 0.1401, 0.7092, 0.3504, 0.7092, 0.3326, 0.8307, 0.3326, 0.8307, 0.3503, 0.0002015, 0.1578, 0.03042, 0.1578, 0.03044, 0.2793, 0.0002188, 0.2794, 0.5442, 0.3326, 0.5442, 0.3148, 1.0, 0.3148, 1.0, 0.3325, 0.6359, 0.3681, 0.6359, 0.3504, 0.7572, 0.3503, 0.7572, 0.3681, 0.03044, 0.2971, 0.03044, 0.2793, 0.4865, 0.2793, 0.4865, 0.2971, 0.4865, 0.2971, 0.4865, 0.2793, 0.514, 0.2793, 0.514, 0.2971, 0.97, 0.1577, 0.514, 0.1578, 0.514, 0.14, 0.97, 0.1399, 0.514, 0.1578, 0.4864, 0.1578, 0.4864, 0.14, 0.514, 0.14, 0.97, 0.01842, 0.5139, 0.01849, 0.5139, 0.0007137, 0.97, 0.000649, 0.5139, 0.01849, 0.4864, 0.01849, 0.4864, 0.0007176, 0.5139, 0.0007137, 0.6337, 0.3504, 0.6337, 0.3326, 0.6612, 0.3326, 0.6612, 0.3504, 1.0, 0.3681, 1.0, 0.3859, 0.879, 0.3859, 0.879, 0.3681, 0.4864, 0.01849, 0.5139, 0.01849, 0.514, 0.1398, 0.4864, 0.1398, 0.4864, 0.1578, 0.514, 0.1578, 0.514, 0.279, 0.4865, 0.279, 0.6914, 0.3504, 0.6914, 0.3326, 0.7092, 0.3326, 0.7092, 0.3504, 1.0, 0.3503, 1.0, 0.3681, 0.8787, 0.3681, 0.8787, 0.3503, 0.9825, 0.3503, 0.9825, 0.3325, 1.0, 0.3325, 1.0, 0.3503, 0.97, 0.297, 0.97, 0.2792, 1.0, 0.2792, 1.0, 0.297, 0.03042, 0.1578, 0.0002015, 0.1578, 0.0001991, 0.1401, 0.03042, 0.1401, 0.0304, 0.01856, 0.0001819, 0.01856, 0.0001793, 0.0007867, 0.0304, 0.0007824, 1.0, 0.01842, 0.97, 0.01842, 0.97, 0.000649, 1.0, 0.0006447, 0.4864, 0.01849, 0.0304, 0.01856, 0.0304, 0.0007824, 0.4864, 0.0007176, 1.0, 0.1577, 0.97, 0.1577, 0.97, 0.1399, 1.0, 0.1399, 0.4864, 0.1578, 0.03042, 0.1578, 0.03042, 0.1401, 0.4864, 0.14, 0.0002213, 0.2971, 0.0002188, 0.2794, 0.03044, 0.2793, 0.03044, 0.2971, 0.514, 0.2971, 0.514, 0.2793, 0.97, 0.2792, 0.97, 0.297, 0.9825, 0.3325, 0.9825, 0.3503, 0.8609, 0.3503, 0.8609, 0.3326, 0.5442, 0.3148, 0.5442, 0.2971, 1.0, 0.297, 1.0, 0.3148, 0.8307, 0.3503, 0.8307, 0.3326, 0.8609, 0.3326, 0.8609, 0.3503, 0.6612, 0.3504, 0.6612, 0.3326, 0.6914, 0.3326, 0.6914, 0.3504, 0.97, 0.1577, 1.0, 0.1577, 1.0, 0.2792, 0.97, 0.2792, 0.7572, 0.3681, 0.7572, 0.3503, 0.8787, 0.3503, 0.8787, 0.3681, 0.97, 0.01842, 1.0, 0.01842, 1.0, 0.1399, 0.97, 0.1399, 0.0001819, 0.01856, 0.0304, 0.01856, 0.03042, 0.1401, 0.0001991, 0.1401, 0.7092, 0.3504, 0.7092, 0.3326, 0.8307, 0.3326, 0.8307, 0.3503, 0.0002015, 0.1578, 0.03042, 0.1578, 0.03044, 0.2793, 0.0002188, 0.2794, 0.5442, 0.3326, 0.5442, 0.3148, 1.0, 0.3148, 1.0, 0.3325, 0.6359, 0.3681, 0.6359, 0.3504, 0.7572, 0.3503, 0.7572, 0.3681, 0.03044, 0.2971, 0.03044, 0.2793, 0.4865, 0.2793, 0.4865, 0.2971, 0.4865, 0.2971, 0.4865, 0.2793, 0.514, 0.2793, 0.514, 0.2971, 0.97, 0.1577, 0.514, 0.1578, 0.514, 0.14, 0.97, 0.1399, 0.514, 0.1578, 0.4864, 0.1578, 0.4864, 0.14, 0.514, 0.14, 0.97, 0.01842, 0.5139, 0.01849, 0.5139, 0.0007137, 0.97, 0.000649, 0.5139, 0.01849, 0.4864, 0.01849, 0.4864, 0.0007176, 0.5139, 0.0007137, 0.6337, 0.3504, 0.6337, 0.3326, 0.6612, 0.3326, 0.6612, 0.3504, 1.0, 0.3681, 1.0, 0.3859, 0.879, 0.3859, 0.879, 0.3681, 0.4864, 0.01849, 0.5139, 0.01849, 0.514, 0.1398, 0.4864, 0.1398, 0.4864, 0.1578, 0.514, 0.1578, 0.514, 0.279, 0.4865, 0.279, 0.6914, 0.3504, 0.6914, 0.3326, 0.7092, 0.3326, 0.7092, 0.3504, 1.0, 0.3503, 1.0, 0.3681, 0.8787, 0.3681, 0.8787, 0.3503, 0.9825, 0.3503, 0.9825, 0.3325, 1.0, 0.3325, 1.0, 0.3503, 0.97, 0.297, 0.97, 0.2792, 1.0, 0.2792, 1.0, 0.297, 0.03042, 0.1578, 0.0002015, 0.1578, 0.0001991, 0.1401, 0.03042, 0.1401, 0.0304, 0.01856, 0.0001819, 0.01856, 0.0001793, 0.0007867, 0.0304, 0.0007824, 1.0, 0.01842, 0.97, 0.01842, 0.97, 0.000649, 1.0, 0.0006447, 0.4864, 0.01849, 0.0304, 0.01856, 0.0304, 0.0007824, 0.4864, 0.0007176, 1.0, 0.1577, 0.97, 0.1577, 0.97, 0.1399, 1.0, 0.1399, 0.4864, 0.1578, 0.03042, 0.1578, 0.03042, 0.1401, 0.4864, 0.14, 0.0002213, 0.2971, 0.0002188, 0.2794, 0.03044, 0.2793, 0.03044, 0.2971, 0.514, 0.2971, 0.514, 0.2793, 0.97, 0.2792, 0.97, 0.297, 0.9825, 0.3325, 0.9825, 0.3503, 0.8609, 0.3503, 0.8609, 0.3326, 0.5442, 0.3148, 0.5442, 0.2971, 1.0, 0.297, 1.0, 0.3148, 0.8307, 0.3503, 0.8307, 0.3326, 0.8609, 0.3326, 0.8609, 0.3503, 0.6612, 0.3504, 0.6612, 0.3326, 0.6914, 0.3326, 0.6914, 0.3504, 0.97, 0.1577, 1.0, 0.1577, 1.0, 0.2792, 0.97, 0.2792, 0.7572, 0.3681, 0.7572, 0.3503, 0.8787, 0.3503, 0.8787, 0.3681, 0.97, 0.01842, 1.0, 0.01842, 1.0, 0.1399, 0.97, 0.1399, 0.0001819, 0.01856, 0.0304, 0.01856, 0.03042, 0.1401, 0.0001991, 0.1401, 0.7092, 0.3504, 0.7092, 0.3326, 0.8307, 0.3326, 0.8307, 0.3503, 0.0002015, 0.1578, 0.03042, 0.1578, 0.03044, 0.2793, 0.0002188, 0.2794, 0.5442, 0.3326, 0.5442, 0.3148, 1.0, 0.3148, 1.0, 0.3325, 0.6359, 0.3681, 0.6359, 0.3504, 0.7572, 0.3503, 0.7572, 0.3681, 0.03044, 0.2971, 0.03044, 0.2793, 0.4865, 0.2793, 0.4865, 0.2971, 0.4865, 0.2971, 0.4865, 0.2793, 0.514, 0.2793, 0.514, 0.2971, 0.97, 0.1577, 0.514, 0.1578, 0.514, 0.14, 0.97, 0.1399, 0.514, 0.1578, 0.4864, 0.1578, 0.4864, 0.14, 0.514, 0.14, 0.97, 0.01842, 0.5139, 0.01849, 0.5139, 0.0007137, 0.97, 0.000649, 0.5139, 0.01849, 0.4864, 0.01849, 0.4864, 0.0007176, 0.5139, 0.0007137, 0.6337, 0.3504, 0.6337, 0.3326, 0.6612, 0.3326, 0.6612, 0.3504, 1.0, 0.3681, 1.0, 0.3859, 0.879, 0.3859, 0.879, 0.3681, 0.4864, 0.01849, 0.5139, 0.01849, 0.514, 0.1398, 0.4864, 0.1398, 0.4864, 0.1578, 0.514, 0.1578, 0.514, 0.279, 0.4865, 0.279, 0.6914, 0.3504, 0.6914, 0.3326, 0.7092, 0.3326, 0.7092, 0.3504, 1.0, 0.3503, 1.0, 0.3681, 0.8787, 0.3681, 0.8787, 0.3503, 0.9825, 0.3503, 0.9825, 0.3325, 1.0, 0.3325, 1.0, 0.3503, 0.97, 0.297, 0.97, 0.2792, 1.0, 0.2792, 1.0, 0.297, 0.03042, 0.1578, 0.0002015, 0.1578, 0.0001991, 0.1401, 0.03042, 0.1401, 0.0304, 0.01856, 0.0001819, 0.01856, 0.0001793, 0.0007867, 0.0304, 0.0007824, 1.0, 0.01842, 0.97, 0.01842, 0.97, 0.000649, 1.0, 0.0006447, 0.4864, 0.01849, 0.0304, 0.01856, 0.0304, 0.0007824, 0.4864, 0.0007176, 1.0, 0.1577, 0.97, 0.1577, 0.97, 0.1399, 1.0, 0.1399, 0.4864, 0.1578, 0.03042, 0.1578, 0.03042, 0.1401, 0.4864, 0.14, 0.0002213, 0.2971, 0.0002188, 0.2794, 0.03044, 0.2793, 0.03044, 0.2971, 0.514, 0.2971, 0.514, 0.2793, 0.97, 0.2792, 0.97, 0.297, 0.9825, 0.3325, 0.9825, 0.3503, 0.8609, 0.3503, 0.8609, 0.3326, 0.5442, 0.3148, 0.5442, 0.2971, 1.0, 0.297, 1.0, 0.3148, 0.8307, 0.3503, 0.8307, 0.3326, 0.8609, 0.3326, 0.8609, 0.3503, 0.6612, 0.3504, 0.6612, 0.3326, 0.6914, 0.3326, 0.6914, 0.3504, 0.97, 0.1577, 1.0, 0.1577, 1.0, 0.2792, 0.97, 0.2792, 0.7572, 0.3681, 0.7572, 0.3503, 0.8787, 0.3503, 0.8787, 0.3681, 0.97, 0.01842, 1.0, 0.01842, 1.0, 0.1399, 0.97, 0.1399, 0.0001819, 0.01856, 0.0304, 0.01856, 0.03042, 0.1401, 0.0001991, 0.1401, 0.7092, 0.3504, 0.7092, 0.3326, 0.8307, 0.3326, 0.8307, 0.3503, 0.0002015, 0.1578, 0.03042, 0.1578, 0.03044, 0.2793, 0.0002188, 0.2794, 0.5442, 0.3326, 0.5442, 0.3148, 1.0, 0.3148, 1.0, 0.3325, 0.6359, 0.3681, 0.6359, 0.3504, 0.7572, 0.3503, 0.7572, 0.3681, 0.03044, 0.2971, 0.03044, 0.2793, 0.4865, 0.2793, 0.4865, 0.2971, 0.4865, 0.2971, 0.4865, 0.2793, 0.514, 0.2793, 0.514, 0.2971, 0.97, 0.1577, 0.514, 0.1578, 0.514, 0.14, 0.97, 0.1399, 0.514, 0.1578, 0.4864, 0.1578, 0.4864, 0.14, 0.514, 0.14, 0.97, 0.01842, 0.5139, 0.01849, 0.5139, 0.0007137, 0.97, 0.000649, 0.5139, 0.01849, 0.4864, 0.01849, 0.4864, 0.0007176, 0.5139, 0.0007137, 0.6337, 0.3504, 0.6337, 0.3326, 0.6612, 0.3326, 0.6612, 0.3504, 1.0, 0.3681, 1.0, 0.3859, 0.879, 0.3859, 0.879, 0.3681, 0.4864, 0.01849, 0.5139, 0.01849, 0.514, 0.1398, 0.4864, 0.1398, 0.4864, 0.1578, 0.514, 0.1578, 0.514, 0.279, 0.4865, 0.279, 0.8071, 0.01863, 0.8071, -5.147e-09, 0.9292, -5.147e-09, 0.9292, 0.01863, 0.01863, 0.02326, -2.7e-10, 0.02326, -1.93e-09, 8.437e-17, 0.01863, -8.144e-10, 0.8071, 0.3001, 0.8071, 0.2814, 0.9292, 0.2814, 0.9292, 0.3001, 0.3001, 0.02326, 0.2814, 0.02326, 0.2814, -1.23e-08, 0.3001, -1.312e-08, 0.685, 0.7604, 0.685, 0.7837, 0.5629, 0.7837, 0.5629, 0.7604, 0.685, 1.123e-08, 0.685, 0.02326, 0.5629, 0.02326, 0.5629, 1.657e-08, 0.685, 0.02326, 0.685, 0.7604, 0.5629, 0.7604, 0.5629, 0.02326, 0.8071, 5.897e-09, 0.8071, 0.7372, 0.685, 0.7372, 0.685, 1.123e-08, 0.3001, 0.7837, 0.2814, 0.7837, 0.2814, 0.7604, 0.3001, 0.7604, 0.3001, 0.7604, 0.2814, 0.7604, 0.2814, 0.02326, 0.3001, 0.02326, 0.01863, 0.7837, 3.233e-08, 0.7837, 3.195e-08, 0.7604, 0.01863, 0.7604, 0.01863, 0.7604, 3.195e-08, 0.7604, -2.7e-10, 0.02326, 0.01863, 0.02326, 0.8071, 0.01863, 0.8071, -5.147e-09, 0.9292, -5.147e-09, 0.9292, 0.01863, 0.01863, 0.02326, -2.7e-10, 0.02326, -1.93e-09, 8.437e-17, 0.01863, -8.144e-10, 0.8071, 0.3001, 0.8071, 0.2814, 0.9292, 0.2814, 0.9292, 0.3001, 0.3001, 0.02326, 0.2814, 0.02326, 0.2814, -1.23e-08, 0.3001, -1.312e-08, 0.685, 0.7604, 0.685, 0.7837, 0.5629, 0.7837, 0.5629, 0.7604, 0.685, 1.123e-08, 0.685, 0.02326, 0.5629, 0.02326, 0.5629, 1.657e-08, 0.685, 0.02326, 0.685, 0.7604, 0.5629, 0.7604, 0.5629, 0.02326, 0.8071, 5.897e-09, 0.8071, 0.7372, 0.685, 0.7372, 0.685, 1.123e-08, 0.3001, 0.7837, 0.2814, 0.7837, 0.2814, 0.7604, 0.3001, 0.7604, 0.3001, 0.7604, 0.2814, 0.7604, 0.2814, 0.02326, 0.3001, 0.02326, 0.01863, 0.7837, 3.233e-08, 0.7837, 3.195e-08, 0.7604, 0.01863, 0.7604, 0.01863, 0.7604, 3.195e-08, 0.7604, -2.7e-10, 0.02326, 0.01863, 0.02326])
me_cube_001.materials.append(mat_madera)
me_cube_001.update()

# ---- objects
ob_mesa = bpy.data.objects.new('Mesa', me_cube_001)

# ---- transforms, parenting, visibility, modifiers, constraints
ob_mesa.location = (0.0, 0.0, 0.0)

# ---- collection membership
col_collection.objects.link(ob_mesa)

# ---- scene / render settings (as saved in the file)
scene.frame_start = 1; scene.frame_end = 250; scene.frame_set(0)
scene.render.engine = 'BLENDER_EEVEE_NEXT'
scene.cycles.sampling_pattern = 'TABULATED_SOBOL'
bpy.context.view_layer.update()

# ---- added for rendering (the .blend has no active camera and no usable light): camera, sun
cam_auto = bpy.data.cameras.new('AutoCamera')
cam_auto.lens = 50.0
cam_auto.sensor_width = 36.0
cam_auto.clip_end = 1000.0
ob_auto_camera = bpy.data.objects.new('AutoCamera', cam_auto)
scene.collection.objects.link(ob_auto_camera)
ob_auto_camera.location = (18.5526, -23.2304, 14.8652)
ob_auto_camera.rotation_euler = (1.09748, -7.21219e-08, 0.694738)
scene.camera = ob_auto_camera
light_auto_sun = bpy.data.lights.new('AutoSun', 'SUN')
light_auto_sun.energy = 3.0
light_auto_sun.angle = 0.0523599
ob_auto_sun = bpy.data.objects.new('AutoSun', light_auto_sun)
scene.collection.objects.link(ob_auto_sun)
ob_auto_sun.rotation_euler = (0.872665, 0.174533, 0.523599)
bpy.context.view_layer.update()
